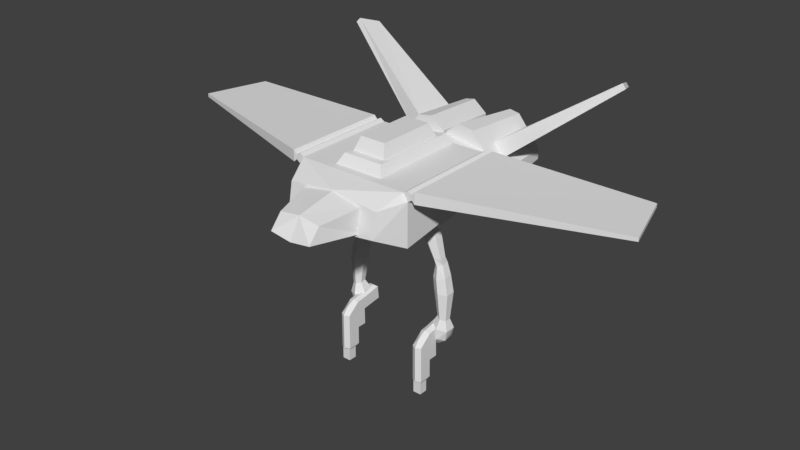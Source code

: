 # Source: playerShip_1HumanoidSkeleton.blend  (saved by Blender 2.79.0; exported with 4.5.12 LTS)
import bpy
from mathutils import Matrix  # noqa: F401  (used for matrix-valued properties, if any)

bpy.ops.wm.read_factory_settings(use_empty=True)
scene = bpy.context.scene
scene.name = 'Scene'

# ---- collections
col_collection_1 = bpy.data.collections.new('Collection 1'); scene.collection.children.link(col_collection_1)
col_collection_3 = bpy.data.collections.new('Collection 3'); scene.collection.children.link(col_collection_3)

# ---- world
world_world = bpy.data.worlds.new('World'); scene.world = world_world
world_world.color = (0.05088, 0.05088, 0.05088)
world_world.use_sun_shadow = False
world_world.sun_shadow_jitter_overblur = 0.0
world_world.cycles.sampling_method = 'MANUAL'

# ---- meshes
me_cylinder = bpy.data.meshes.new('Cylinder')
me_cylinder.from_pydata([(0.7896, 0.1939, -1.265), (0.5398, 0.1307, -0.328), (0.9038, 0.1215, -1.255), (0.6535, 0.06163, -0.319), (0.9038, -0.01661, -1.278), (0.6535, -0.06993, -0.3406), (0.7896, -0.08225, -1.31), (0.5398, -0.1325, -0.3711), (0.6753, -0.009796, -1.319), (0.4261, -0.06344, -0.3802), (0.6753, 0.1283, -1.297), (0.4261, 0.06812, -0.3586), (0.7424, 0.1281, -0.9466), (0.8266, 0.07628, -0.9623), (0.8223, -0.02244, -0.9779), (0.734, -0.06936, -0.9778), (0.6499, -0.01757, -0.9621), (0.6541, 0.08115, -0.9465), (0.8396, 0.1151, -1.056), (0.8398, 0.002366, -1.074), (0.7702, -0.05124, -1.101), (0.7003, 0.007929, -1.111), (0.7, 0.1207, -1.092), (0.7697, 0.1743, -1.065), (0.8343, 0.2024, -1.506), (0.9575, 0.1258, -1.533), (0.9512, -0.0205, -1.548), (0.8219, -0.09028, -1.538), (0.6988, -0.01373, -1.512), (0.705, 0.1326, -1.496), (0.8507, 0.1379, -1.963), (0.9271, 0.08823, -1.992), (0.9216, -0.006654, -2.001), (0.8396, -0.0519, -1.982), (0.7633, -0.002263, -1.953), (0.7688, 0.09262, -1.944), (0.6404, 0.1483, -0.6311), (0.7558, 0.07788, -0.6349), (0.7533, -0.05635, -0.6566), (0.6356, -0.1202, -0.6745), (0.5203, -0.04973, -0.6707), (0.5227, 0.0845, -0.6491), (0.8378, 0.2242, -2.103), (0.9706, 0.138, -2.153), (0.9609, -0.02698, -2.17), (0.8185, -0.1056, -2.137), (0.6858, -0.01935, -2.086), (0.6954, 0.1456, -2.07), (0.7931, 0.2458, -2.288), (0.9002, 0.1713, -2.339), (0.9121, 0.006689, -2.355), (0.8169, -0.0835, -2.322), (0.7097, -0.009043, -2.272), (0.6978, 0.1556, -2.255), (0.7256, 0.1991, -2.409), (0.7623, 0.1475, -2.458), (0.7623, 0.03467, -2.469), (0.7257, -0.02661, -2.429), (0.6891, 0.02497, -2.38), (0.689, 0.1378, -2.369), (0.639, -0.4327, -2.626), (0.7169, -0.3908, -2.206), (0.639, -0.06955, -2.626), (0.6363, -0.07797, -2.144), (0.7995, -0.4327, -2.625), (0.6548, -0.4314, -3.157), (0.7995, -0.06955, -2.625), (0.7968, -0.07797, -2.143), (0.639, -0.2243, -2.626), (0.6365, -0.2316, -2.163), (0.7995, -0.2243, -2.625), (0.7969, -0.2316, -2.162), (0.6406, -0.2243, -2.927), (0.6406, -0.4327, -2.927), (0.8011, -0.4327, -2.926), (0.8011, -0.2243, -2.926), (0.6373, -0.4327, -2.326), (0.6375, -0.07591, -2.349), (0.798, -0.07591, -2.348), (0.7978, -0.4327, -2.325), (0.7979, -0.2104, -2.335), (0.6374, -0.2104, -2.336), (0.6361, 0.2425, -2.087), (0.7965, 0.2425, -2.086), (0.6372, 0.2657, -2.304), (0.7977, 0.2657, -2.303), (0.7176, -0.4801, -2.325), (0.7895, -0.4314, -3.157), (0.7093, -0.09493, -2.112), (0.7192, -0.4801, -2.626), (0.7122, -0.2485, -2.131), (0.6548, -0.2905, -3.157), (0.7209, -0.4801, -2.926), (0.7121, 0.2119, -2.064), (0.7895, -0.2905, -3.157), (0.7884, -0.2905, -2.96), (0.7884, -0.4314, -2.96), (0.6537, -0.4314, -2.96), (0.6537, -0.2905, -2.96), (-1.115, -1.007, 0.3743), (-1.115, -1.007, 0.5591), (-1.115, 0.7604, 0.3743), (-1.115, 0.7604, 0.5591), (-3.956, -0.1218, 0.4244), (-3.956, -0.1218, 0.4822), (-3.664, 0.8911, 0.4244), (-3.664, 0.8911, 0.4822), (-1.066, -1.003, 0.4218), (-1.063, -1.003, 0.5022), (-1.066, 0.7617, 0.4218), (-1.063, 0.7617, 0.5022), (-0.6845, 1.41, 0.3765), (-2.443, 1.942, 1.567), (-0.6629, 2.16, 0.3477), (-2.317, 2.278, 1.46), (-0.8562, 1.41, 0.1674), (-2.506, 1.927, 1.497), (-0.8242, 2.16, 0.1539), (-2.372, 2.263, 1.407), (-0.5081, 1.092, -0.3837), (-0.5087, 2.309, -0.2918), (-0.998, 1.092, 0.02384), (-0.9086, 2.309, 0.04083), (-0.5147, 1.092, 0.6163), (-0.5141, 2.309, 0.5244), (-0.02485, 1.092, 0.2087), (-0.1143, 2.309, 0.1918), (-0.7666, 1.092, -0.4328), (-0.9962, 1.092, -0.244), (-0.9074, 2.309, -0.1351), (-0.6778, 2.309, -0.324), (-0.2562, 1.092, 0.6654), (-0.02662, 1.092, 0.4766), (-0.1154, 2.309, 0.3677), (-0.345, 2.309, 0.5565), (-0.5136, 2.309, 0.4398), (-0.8262, 2.309, 0.05648), (-0.5093, 2.309, -0.2072), (-0.1966, 2.309, 0.1761), (-0.6433, 2.309, -0.2326), (-0.8253, 2.309, -0.08299), (-0.3795, 2.309, 0.4652), (-0.1976, 2.309, 0.3156), (-0.5136, 1.74, 0.4398), (-0.8262, 1.74, 0.05648), (-0.5093, 1.74, -0.2072), (-0.1966, 1.74, 0.1761), (-0.6433, 1.74, -0.2326), (-0.8253, 1.74, -0.08299), (-0.3795, 1.74, 0.4652), (-0.1976, 1.74, 0.3156), (-0.7896, 0.1939, -1.265), (-0.5398, 0.1307, -0.328), (-0.9038, 0.1215, -1.255), (-0.6535, 0.06163, -0.319), (-0.9038, -0.01661, -1.278), (-0.6535, -0.06993, -0.3406), (-0.7896, -0.08225, -1.31), (-0.5398, -0.1325, -0.3711), (-0.6753, -0.009796, -1.319), (-0.4261, -0.06344, -0.3802), (-0.6753, 0.1283, -1.297), (-0.4261, 0.06812, -0.3586), (-0.7424, 0.1281, -0.9466), (-0.8266, 0.07628, -0.9623), (-0.8223, -0.02244, -0.9779), (-0.734, -0.06936, -0.9778), (-0.6499, -0.01757, -0.9621), (-0.6541, 0.08115, -0.9465), (-0.8396, 0.1151, -1.056), (-0.8398, 0.002366, -1.074), (-0.7702, -0.05124, -1.101), (-0.7003, 0.007929, -1.111), (-0.7, 0.1207, -1.092), (-0.7697, 0.1743, -1.065), (-0.8343, 0.2024, -1.506), (-0.9575, 0.1258, -1.533), (-0.9512, -0.0205, -1.548), (-0.8219, -0.09028, -1.538), (-0.6988, -0.01373, -1.512), (-0.705, 0.1326, -1.496), (-0.8507, 0.1379, -1.963), (-0.9271, 0.08823, -1.992), (-0.9216, -0.006654, -2.001), (-0.8396, -0.0519, -1.982), (-0.7633, -0.002263, -1.953), (-0.7688, 0.09262, -1.944), (-0.6404, 0.1483, -0.6311), (-0.7558, 0.07788, -0.6349), (-0.7533, -0.05635, -0.6566), (-0.6356, -0.1202, -0.6745), (-0.5203, -0.04973, -0.6707), (-0.5227, 0.0845, -0.6491), (-0.8378, 0.2242, -2.103), (-0.9706, 0.138, -2.153), (-0.9609, -0.02698, -2.17), (-0.8185, -0.1056, -2.137), (-0.6858, -0.01935, -2.086), (-0.6954, 0.1456, -2.07), (-0.7931, 0.2458, -2.288), (-0.9002, 0.1713, -2.339), (-0.9121, 0.006689, -2.355), (-0.8169, -0.0835, -2.322), (-0.7097, -0.009043, -2.272), (-0.6978, 0.1556, -2.255), (-0.7256, 0.1991, -2.409), (-0.7623, 0.1475, -2.458), (-0.7623, 0.03467, -2.469), (-0.7257, -0.02661, -2.429), (-0.6891, 0.02497, -2.38), (-0.689, 0.1378, -2.369), (-0.639, -0.4327, -2.626), (-0.7169, -0.3908, -2.206), (-0.639, -0.06955, -2.626), (-0.6363, -0.07797, -2.144), (-0.7995, -0.4327, -2.625), (-0.6548, -0.4314, -3.157), (-0.7995, -0.06955, -2.625), (-0.7968, -0.07797, -2.143), (-0.639, -0.2243, -2.626), (-0.6365, -0.2316, -2.163), (-0.7995, -0.2243, -2.625), (-0.7969, -0.2316, -2.162), (-0.6406, -0.2243, -2.927), (-0.6406, -0.4327, -2.927), (-0.8011, -0.4327, -2.926), (-0.8011, -0.2243, -2.926), (-0.6373, -0.4327, -2.326), (-0.6375, -0.07591, -2.349), (-0.798, -0.07591, -2.348), (-0.7978, -0.4327, -2.325), (-0.7979, -0.2104, -2.335), (-0.6374, -0.2104, -2.336), (-0.6361, 0.2425, -2.087), (-0.7965, 0.2425, -2.086), (-0.6372, 0.2657, -2.304), (-0.7977, 0.2657, -2.303), (-0.7176, -0.4801, -2.325), (-0.7895, -0.4314, -3.157), (-0.7093, -0.09493, -2.112), (-0.7192, -0.4801, -2.626), (-0.7122, -0.2485, -2.131), (-0.6548, -0.2905, -3.157), (-0.7209, -0.4801, -2.926), (-0.7121, 0.2119, -2.064), (-0.7895, -0.2905, -3.157), (-0.7884, -0.2905, -2.96), (-0.7884, -0.4314, -2.96), (-0.6537, -0.4314, -2.96), (-0.6537, -0.2905, -2.96), (0.6845, 1.41, 0.3765), (2.443, 1.942, 1.567), (0.6629, 2.16, 0.3477), (2.317, 2.278, 1.46), (0.8562, 1.41, 0.1674), (2.506, 1.927, 1.497), (0.8242, 2.16, 0.1539), (2.372, 2.263, 1.407), (0.5081, 1.092, -0.3837), (0.5087, 2.309, -0.2918), (0.998, 1.092, 0.02384), (0.9086, 2.309, 0.04083), (0.5147, 1.092, 0.6163), (0.5141, 2.309, 0.5244), (0.02485, 1.092, 0.2087), (0.1143, 2.309, 0.1918), (0.7666, 1.092, -0.4328), (0.9962, 1.092, -0.244), (0.9074, 2.309, -0.1351), (0.6778, 2.309, -0.324), (0.2562, 1.092, 0.6654), (0.02662, 1.092, 0.4766), (0.1154, 2.309, 0.3677), (0.345, 2.309, 0.5565), (0.5136, 2.309, 0.4398), (0.8262, 2.309, 0.05648), (0.5093, 2.309, -0.2072), (0.1966, 2.309, 0.1761), (0.6433, 2.309, -0.2326), (0.8253, 2.309, -0.08299), (0.3795, 2.309, 0.4652), (0.1976, 2.309, 0.3156), (0.5136, 1.74, 0.4398), (0.8262, 1.74, 0.05648), (0.5093, 1.74, -0.2072), (0.1966, 1.74, 0.1761), (0.6433, 1.74, -0.2326), (0.8253, 1.74, -0.08299), (0.3795, 1.74, 0.4652), (0.1976, 1.74, 0.3156), (1.115, -1.007, 0.3743), (1.115, -1.007, 0.5591), (1.115, 0.7604, 0.3743), (1.115, 0.7604, 0.5591), (3.956, -0.1218, 0.4244), (3.956, -0.1218, 0.4822), (3.664, 0.8911, 0.4244), (3.664, 0.8911, 0.4822), (1.066, -1.003, 0.4218), (1.063, -1.003, 0.5022), (1.066, 0.7617, 0.4218), (1.063, 0.7617, 0.5022), (1.0, -1.007, -0.3248), (0.9238, -1.005, 0.4979), (1.0, 0.7604, -0.05501), (0.9238, 0.7611, 0.4979), (0.3548, -2.242, -0.009732), (0.3548, -2.048, 0.2132), (0.5222, -1.39, -0.09785), (0.5222, -1.39, 0.3013), (0.7793, -1.403, 0.3095), (0.7793, -1.477, -0.09043), (-0.2142, -0.5586, 0.8713), (-0.2142, 0.4184, 0.8713), (0.2142, 0.4184, 0.8713), (1.0, 0.7604, 0.09933), (0.9989, 0.7611, 0.3783), (0.798, 1.095, 0.09963), (0.798, 1.095, 0.3306), (0.5766, 1.095, 0.0339), (0.5766, 0.7588, 0.0339), (-0.2805, -0.6524, 0.6583), (-0.2805, 0.5122, 0.6583), (-0.4105, 0.7414, 0.4932), (-0.3319, 0.6304, 0.6567), (0.4105, 0.7414, 0.4932), (0.3319, 0.6304, 0.6567), (0.3319, -0.7706, 0.6567), (0.1736, 0.2004, -0.2823), (0.1938, 0.2182, -0.3996), (0.1736, -0.2146, -0.3454), (0.1938, -0.1968, -0.4627), (0.532, -0.4313, -0.3165), (0.5522, -0.4135, -0.4338), (0.8904, -0.233, -0.2246), (0.9106, -0.2152, -0.3418), (0.8904, 0.1821, -0.1615), (0.9106, 0.1999, -0.2788), (0.532, 0.3988, -0.1904), (0.5522, 0.4166, -0.3077), (0.3147, 0.1451, -0.3899), (0.5522, 0.2765, -0.3289), (0.7897, -0.142, -0.3516), (0.5522, -0.2735, -0.4125), (0.7897, 0.133, -0.3098), (0.3147, -0.1299, -0.4316), (0.9989, -1.005, 0.3783), (1.0, -1.007, -0.07622), (0.9922, -1.003, 0.54), (0.9922, 0.7617, 0.54), (1.063, 0.7617, 0.5022), (1.063, -1.003, 0.5022), (1.066, 0.7617, 0.4218), (1.066, -1.003, 0.4218), (-1.0, -1.007, -0.3248), (-0.9238, -1.005, 0.4979), (-1.0, 0.7604, -0.05501), (-0.9238, 0.7611, 0.4979), (1.793e-07, 0.7587, -0.2286), (1.793e-07, 0.7587, 0.4984), (1.793e-07, -1.007, -0.4984), (1.793e-07, -1.007, 0.4984), (1.793e-07, -1.39, 0.3917), (-0.3548, -2.242, -0.009732), (-0.3548, -2.048, 0.2132), (-0.5222, -1.39, -0.09785), (-0.5222, -1.39, 0.3013), (-0.7793, -1.403, 0.3095), (-0.7793, -1.477, -0.09043), (1.793e-07, -1.477, -0.1881), (1.793e-07, -1.403, 0.4073), (0.2142, -0.5586, 0.8713), (1.793e-07, 0.7588, 0.09963), (1.793e-07, 1.095, 0.09963), (1.793e-07, 1.095, 0.4549), (-1.0, 0.7604, 0.09933), (-0.9989, 0.7611, 0.3783), (-0.798, 1.095, 0.09963), (-0.798, 1.095, 0.3306), (-0.5766, 1.095, 0.0339), (-0.5766, 0.7588, 0.0339), (1.793e-07, 0.7588, 0.4588), (1.793e-07, -1.39, -0.1882), (1.793e-07, -2.242, -0.0602), (1.793e-07, -2.048, 0.2636), (0.2805, -0.6524, 0.6583), (0.2805, 0.5122, 0.6583), (0.4105, -0.8816, 0.4932), (-0.4105, -0.8816, 0.4932), (-0.3319, -0.7706, 0.6567), (-0.1736, 0.2004, -0.2823), (-0.1938, 0.2182, -0.3996), (-0.1736, -0.2146, -0.3454), (-0.1938, -0.1968, -0.4627), (-0.532, -0.4313, -0.3165), (-0.5522, -0.4135, -0.4338), (-0.8904, -0.233, -0.2246), (-0.9106, -0.2152, -0.3418), (-0.8904, 0.1821, -0.1615), (-0.9106, 0.1999, -0.2788), (-0.532, 0.3988, -0.1904), (-0.5522, 0.4166, -0.3077), (-0.3147, 0.1451, -0.3899), (-0.5522, 0.2765, -0.3289), (-0.7897, -0.142, -0.3516), (-0.5522, -0.2735, -0.4125), (-0.7897, 0.133, -0.3098), (-0.3147, -0.1299, -0.4316), (-0.9989, -1.005, 0.3783), (-1.0, -1.007, -0.07622), (-0.9922, -1.003, 0.54), (-0.9922, 0.7617, 0.54), (-1.063, 0.7617, 0.5022), (-1.063, -1.003, 0.5022), (-1.066, 0.7617, 0.4218), (-1.066, -1.003, 0.4218)], [], [(36, 1, 3, 37), (37, 3, 5, 38), (38, 5, 7, 39), (39, 7, 9, 40), (3, 1, 11, 9, 7, 5), (40, 9, 11, 41), (41, 11, 1, 36), (10, 0, 24, 29), (22, 17, 12, 23), (21, 16, 17, 22), (20, 15, 16, 21), (19, 14, 15, 20), (18, 13, 14, 19), (23, 12, 13, 18), (0, 23, 18, 2), (2, 18, 19, 4), (4, 19, 20, 6), (6, 20, 21, 8), (8, 21, 22, 10), (10, 22, 23, 0), (29, 24, 30, 35), (6, 8, 28, 27), (2, 4, 26, 25), (8, 10, 29, 28), (0, 2, 25, 24), (4, 6, 27, 26), (34, 35, 47, 46), (27, 28, 34, 33), (25, 26, 32, 31), (28, 29, 35, 34), (26, 27, 33, 32), (24, 25, 31, 30), (17, 41, 36, 12), (16, 40, 41, 17), (15, 39, 40, 16), (14, 38, 39, 15), (13, 37, 38, 14), (12, 36, 37, 13), (46, 47, 53, 52), (32, 33, 45, 44), (30, 31, 43, 42), (35, 30, 42, 47), (33, 34, 46, 45), (31, 32, 44, 43), (51, 52, 58, 57), (44, 45, 51, 50), (42, 43, 49, 48), (47, 42, 48, 53), (45, 46, 52, 51), (43, 44, 50, 49), (54, 55, 56, 57, 58, 59), (49, 50, 56, 55), (52, 53, 59, 58), (50, 51, 57, 56), (48, 49, 55, 54), (53, 48, 54, 59), (81, 69, 63, 77), (67, 78, 85, 83), (80, 71, 79), (76, 60, 89, 86), (73, 74, 92), (71, 90, 61), (67, 88, 90, 71), (62, 66, 70, 68), (78, 67, 71, 80), (76, 69, 81), (72, 75, 95, 98), (68, 70, 75, 72), (60, 68, 72, 73), (70, 64, 74, 75), (60, 76, 81, 68), (66, 78, 80, 70), (61, 76, 86), (70, 80, 79, 64), (62, 77, 78, 66), (68, 81, 77, 62), (84, 82, 83, 85), (77, 63, 82, 84), (63, 88, 93, 82), (78, 77, 84, 85), (93, 88, 67, 83), (98, 95, 94, 91), (61, 90, 69), (60, 73, 92, 89), (79, 71, 61), (79, 61, 86), (64, 79, 86, 89), (74, 64, 89, 92), (90, 88, 63, 69), (69, 76, 61), (91, 94, 87, 65), (73, 72, 98, 97), (75, 74, 96, 95), (74, 73, 97, 96), (96, 97, 65, 87), (97, 98, 91, 65), (95, 96, 87, 94), (83, 82, 93), (101, 105, 106, 102), (105, 103, 104, 106), (103, 99, 100, 104), (101, 99, 103, 105), (106, 104, 100, 102), (100, 108, 110, 102), (101, 109, 107, 99), (102, 110, 109, 101), (99, 107, 108, 100), (109, 110, 108, 107), (111, 113, 114, 112), (113, 117, 118, 114), (117, 115, 116, 118), (115, 111, 112, 116), (118, 116, 112, 114), (128, 121, 122, 129), (126, 138, 142, 133), (121, 123, 124, 122), (132, 125, 126, 133), (123, 131, 134, 124), (125, 119, 120, 126), (119, 127, 130, 120), (129, 130, 127, 128), (133, 134, 131, 132), (119, 125, 132, 131, 123, 121, 128, 127), (140, 148, 147, 139), (130, 139, 137, 120), (120, 137, 138, 126), (124, 135, 136, 122), (134, 141, 135, 124), (133, 142, 141, 134), (122, 136, 140, 129), (129, 140, 139, 130), (148, 144, 143, 149, 150, 146, 145, 147), (135, 143, 144, 136), (141, 149, 143, 135), (136, 144, 148, 140), (142, 150, 149, 141), (137, 145, 146, 138), (138, 146, 150, 142), (139, 147, 145, 137), (187, 188, 154, 152), (188, 189, 156, 154), (189, 190, 158, 156), (190, 191, 160, 158), (154, 156, 158, 160, 162, 152), (191, 192, 162, 160), (192, 187, 152, 162), (161, 180, 175, 151), (173, 174, 163, 168), (172, 173, 168, 167), (171, 172, 167, 166), (170, 171, 166, 165), (169, 170, 165, 164), (174, 169, 164, 163), (151, 153, 169, 174), (153, 155, 170, 169), (155, 157, 171, 170), (157, 159, 172, 171), (159, 161, 173, 172), (161, 151, 174, 173), (180, 186, 181, 175), (157, 178, 179, 159), (153, 176, 177, 155), (159, 179, 180, 161), (151, 175, 176, 153), (155, 177, 178, 157), (185, 197, 198, 186), (178, 184, 185, 179), (176, 182, 183, 177), (179, 185, 186, 180), (177, 183, 184, 178), (175, 181, 182, 176), (168, 163, 187, 192), (167, 168, 192, 191), (166, 167, 191, 190), (165, 166, 190, 189), (164, 165, 189, 188), (163, 164, 188, 187), (197, 203, 204, 198), (183, 195, 196, 184), (181, 193, 194, 182), (186, 198, 193, 181), (184, 196, 197, 185), (182, 194, 195, 183), (202, 208, 209, 203), (195, 201, 202, 196), (193, 199, 200, 194), (198, 204, 199, 193), (196, 202, 203, 197), (194, 200, 201, 195), (205, 210, 209, 208, 207, 206), (200, 206, 207, 201), (203, 209, 210, 204), (201, 207, 208, 202), (199, 205, 206, 200), (204, 210, 205, 199), (232, 228, 214, 220), (218, 234, 236, 229), (231, 230, 222), (227, 237, 240, 211), (224, 243, 225), (222, 212, 241), (218, 222, 241, 239), (213, 219, 221, 217), (229, 231, 222, 218), (227, 232, 220), (223, 249, 246, 226), (219, 223, 226, 221), (211, 224, 223, 219), (221, 226, 225, 215), (211, 219, 232, 227), (217, 221, 231, 229), (212, 237, 227), (221, 215, 230, 231), (213, 217, 229, 228), (219, 213, 228, 232), (235, 236, 234, 233), (228, 235, 233, 214), (214, 233, 244, 239), (229, 236, 235, 228), (244, 234, 218, 239), (249, 242, 245, 246), (212, 220, 241), (211, 240, 243, 224), (230, 212, 222), (230, 237, 212), (215, 240, 237, 230), (225, 243, 240, 215), (241, 220, 214, 239), (220, 212, 227), (242, 216, 238, 245), (224, 248, 249, 223), (226, 246, 247, 225), (225, 247, 248, 224), (247, 238, 216, 248), (248, 216, 242, 249), (246, 245, 238, 247), (234, 244, 233), (250, 251, 253, 252), (252, 253, 257, 256), (256, 257, 255, 254), (254, 255, 251, 250), (257, 253, 251, 255), (267, 268, 261, 260), (265, 272, 281, 277), (260, 261, 263, 262), (271, 272, 265, 264), (262, 263, 273, 270), (264, 265, 259, 258), (258, 259, 269, 266), (268, 267, 266, 269), (272, 271, 270, 273), (258, 266, 267, 260, 262, 270, 271, 264), (279, 278, 286, 287), (269, 259, 276, 278), (259, 265, 277, 276), (263, 261, 275, 274), (273, 263, 274, 280), (272, 273, 280, 281), (261, 268, 279, 275), (268, 269, 278, 279), (287, 286, 284, 285, 289, 288, 282, 283), (274, 275, 283, 282), (280, 274, 282, 288), (275, 279, 287, 283), (281, 280, 288, 289), (276, 277, 285, 284), (277, 281, 289, 285), (278, 276, 284, 286), (292, 293, 297, 296), (296, 297, 295, 294), (294, 295, 291, 290), (292, 296, 294, 290), (297, 293, 291, 295), (291, 293, 301, 299), (292, 290, 298, 300), (293, 292, 300, 301), (290, 291, 299, 298), (300, 298, 299, 301), (304, 315, 347, 302), (358, 304, 302, 360), (305, 359, 361, 303), (360, 302, 311, 369), (386, 385, 327, 326), (308, 309, 307, 306), (382, 308, 306, 383), (311, 310, 370, 369), (302, 347, 311), (303, 361, 370, 310), (321, 312, 313, 322), (322, 313, 314, 386), (386, 314, 371, 385), (385, 371, 312, 321), (314, 313, 312, 371), (319, 374, 318, 317), (317, 318, 316, 315), (318, 374, 381, 316), (319, 317, 315, 320), (373, 319, 320, 372), (373, 374, 319), (309, 362, 384, 307), (306, 307, 384, 383), (321, 322, 324, 389), (387, 327, 389, 388), (325, 326, 327, 387), (323, 324, 326, 325), (388, 389, 324, 323), (322, 386, 326, 324), (385, 321, 389, 327), (329, 328, 338, 339), (339, 337, 344, 341), (333, 332, 330, 331), (339, 338, 336, 337), (331, 330, 328, 329), (335, 334, 332, 333), (337, 336, 334, 335), (345, 340, 341, 344, 342, 343), (335, 333, 343, 342), (333, 331, 345, 343), (331, 329, 340, 345), (329, 339, 341, 340), (337, 335, 342, 344), (310, 346, 303), (346, 316, 305, 303), (316, 381, 359, 305), (315, 304, 320), (311, 347, 346, 310), (347, 315, 316, 346), (304, 358, 372, 320), (351, 348, 303, 346, 353), (349, 350, 352, 316, 305), (352, 353, 346, 316), (305, 303, 348, 349), (350, 351, 353, 352), (349, 348, 351, 350), (356, 354, 409, 375), (358, 360, 354, 356), (357, 355, 361, 359), (360, 369, 368, 354), (365, 363, 364, 366), (382, 383, 363, 365), (368, 369, 370, 367), (354, 368, 409), (355, 367, 370, 361), (379, 377, 378, 374), (377, 375, 376, 378), (378, 376, 381, 374), (379, 380, 375, 377), (373, 372, 380, 379), (373, 379, 374), (366, 364, 384, 362), (363, 383, 384, 364), (391, 401, 400, 390), (401, 403, 406, 399), (395, 393, 392, 394), (401, 399, 398, 400), (393, 391, 390, 392), (397, 395, 394, 396), (399, 397, 396, 398), (407, 405, 404, 406, 403, 402), (397, 404, 405, 395), (395, 405, 407, 393), (393, 407, 402, 391), (391, 402, 403, 401), (399, 406, 404, 397), (367, 355, 408), (408, 355, 357, 376), (376, 357, 359, 381), (375, 380, 356), (368, 367, 408, 409), (409, 408, 376, 375), (356, 380, 372, 358), (413, 415, 408, 355, 410), (411, 357, 376, 414, 412), (414, 376, 408, 415), (357, 411, 410, 355), (412, 414, 415, 413), (411, 412, 413, 410)])
_uv = me_cylinder.uv_layers.new(name='UVMap')
_uv.uv.foreach_set('vector', [0.2293, 0.9473, 0.2654, 0.9471, 0.2625, 0.9626, 0.2254, 0.9614, 0.2254, 0.9614, 0.2625, 0.9626, 0.2576, 0.9758, 0.2235, 0.9773, 0.2235, 0.9773, 0.2576, 0.9758, 0.2633, 0.9894, 0.226, 0.9939, 0.223, 0.9027, 0.2605, 0.9001, 0.2642, 0.9157, 0.2288, 0.9174, 0.2625, 0.9626, 0.279, 0.9615, 0.2871, 0.9752, 0.2793, 0.9892, 0.2633, 0.9894, 0.2576, 0.9758, 0.2288, 0.9174, 0.2642, 0.9157, 0.2664, 0.9313, 0.2314, 0.9325, 0.2314, 0.9325, 0.2664, 0.9313, 0.2654, 0.9471, 0.2293, 0.9473, 0.1446, 0.9347, 0.1465, 0.9484, 0.1218, 0.9495, 0.1241, 0.935, 0.1686, 0.9375, 0.1903, 0.9352, 0.1866, 0.9488, 0.1692, 0.949, 0.168, 0.9224, 0.1893, 0.9217, 0.1903, 0.9352, 0.1686, 0.9375, 0.1684, 0.9105, 0.1841, 0.9103, 0.1893, 0.9217, 0.168, 0.9224, 0.17, 0.9745, 0.1828, 0.9755, 0.1855, 0.9878, 0.1694, 0.9862, 0.1702, 0.96, 0.183, 0.9623, 0.1828, 0.9755, 0.17, 0.9745, 0.1692, 0.949, 0.1866, 0.9488, 0.183, 0.9623, 0.1702, 0.96, 0.1465, 0.9484, 0.1692, 0.949, 0.1702, 0.96, 0.1461, 0.9628, 0.1461, 0.9628, 0.1702, 0.96, 0.17, 0.9745, 0.1445, 0.9778, 0.1445, 0.9778, 0.17, 0.9745, 0.1694, 0.9862, 0.1445, 0.9935, 0.1435, 0.9057, 0.1684, 0.9105, 0.168, 0.9224, 0.1425, 0.9206, 0.1425, 0.9206, 0.168, 0.9224, 0.1686, 0.9375, 0.1446, 0.9347, 0.1446, 0.9347, 0.1686, 0.9375, 0.1692, 0.949, 0.1465, 0.9484, 0.1241, 0.935, 0.1218, 0.9495, 0.06562, 0.9494, 0.06701, 0.9361, 0.1435, 0.9057, 0.1425, 0.9206, 0.1222, 0.9197, 0.1176, 0.9043, 0.1461, 0.9628, 0.1445, 0.9778, 0.1152, 0.9783, 0.1176, 0.9634, 0.1425, 0.9206, 0.1446, 0.9347, 0.1241, 0.935, 0.1222, 0.9197, 0.1465, 0.9484, 0.1461, 0.9628, 0.1176, 0.9634, 0.1218, 0.9495, 0.1445, 0.9778, 0.1445, 0.9935, 0.1169, 0.9954, 0.1152, 0.9783, 0.06549, 0.923, 0.06701, 0.9361, 0.04906, 0.9357, 0.0487, 0.9223, 0.1176, 0.9043, 0.1222, 0.9197, 0.06549, 0.923, 0.06376, 0.9114, 0.1176, 0.9634, 0.1152, 0.9783, 0.06157, 0.9737, 0.06333, 0.9618, 0.1222, 0.9197, 0.1241, 0.935, 0.06701, 0.9361, 0.06549, 0.923, 0.1152, 0.9783, 0.1169, 0.9954, 0.06311, 0.9854, 0.06157, 0.9737, 0.1218, 0.9495, 0.1176, 0.9634, 0.06333, 0.9618, 0.06562, 0.9494, 0.1903, 0.9352, 0.2314, 0.9325, 0.2293, 0.9473, 0.1866, 0.9488, 0.1893, 0.9217, 0.2288, 0.9174, 0.2314, 0.9325, 0.1903, 0.9352, 0.1841, 0.9103, 0.223, 0.9027, 0.2288, 0.9174, 0.1893, 0.9217, 0.1828, 0.9755, 0.2235, 0.9773, 0.226, 0.9939, 0.1855, 0.9878, 0.183, 0.9623, 0.2254, 0.9614, 0.2235, 0.9773, 0.1828, 0.9755, 0.1866, 0.9488, 0.2293, 0.9473, 0.2254, 0.9614, 0.183, 0.9623, 0.0487, 0.9223, 0.04906, 0.9357, 0.03312, 0.9365, 0.03125, 0.9206, 0.06157, 0.9737, 0.06311, 0.9854, 0.04448, 0.9899, 0.04347, 0.9736, 0.06562, 0.9494, 0.06333, 0.9618, 0.04454, 0.9607, 0.0468, 0.9482, 0.06701, 0.9361, 0.06562, 0.9494, 0.0468, 0.9482, 0.04906, 0.9357, 0.06376, 0.9114, 0.06549, 0.923, 0.0487, 0.9223, 0.04636, 0.9064, 0.06333, 0.9618, 0.06157, 0.9737, 0.04347, 0.9736, 0.04454, 0.9607, 0.02655, 0.9067, 0.03125, 0.9206, 0.01975, 0.9246, 0.01463, 0.9178, 0.04347, 0.9736, 0.04448, 0.9899, 0.02426, 0.9826, 0.02878, 0.9694, 0.0468, 0.9482, 0.04454, 0.9607, 0.03089, 0.9577, 0.03257, 0.9479, 0.04906, 0.9357, 0.0468, 0.9482, 0.03257, 0.9479, 0.03312, 0.9365, 0.04636, 0.9064, 0.0487, 0.9223, 0.03125, 0.9206, 0.02655, 0.9067, 0.04454, 0.9607, 0.04347, 0.9736, 0.02878, 0.9694, 0.03089, 0.9577, 0.007103, 0.9474, 0.01446, 0.9537, 0.0136, 0.9655, 0.01042, 0.9728, 0.00219, 0.9683, 0.0005344, 0.9547, 0.03089, 0.9577, 0.02878, 0.9694, 0.0136, 0.9655, 0.01446, 0.9537, 0.03125, 0.9206, 0.03312, 0.9365, 0.02126, 0.9367, 0.01975, 0.9246, 0.02878, 0.9694, 0.02426, 0.9826, 0.01042, 0.9728, 0.0136, 0.9655, 0.03257, 0.9479, 0.03089, 0.9577, 0.01446, 0.9537, 0.01847, 0.9455, 0.03312, 0.9365, 0.03257, 0.9479, 0.01847, 0.9455, 0.02126, 0.9367, 0.9527, 0.621, 0.9543, 0.5911, 0.9301, 0.5892, 0.9318, 0.6244, 0.93, 0.5893, 0.9317, 0.6245, 0.8778, 0.6198, 0.8794, 0.5823, 0.9526, 0.621, 0.9542, 0.5911, 0.9872, 0.6174, 0.4958, 0.5718, 0.5475, 0.5716, 0.5474, 0.5591, 0.4957, 0.5593, 0.6425, 0.5411, 0.6701, 0.541, 0.6563, 0.5337, 0.6831, 0.546, 0.6887, 0.5592, 0.7012, 0.5585, 0.6634, 0.5461, 0.669, 0.5597, 0.6887, 0.5592, 0.6831, 0.546, 0.6396, 0.5055, 0.6169, 0.5056, 0.617, 0.5253, 0.6397, 0.5252, 0.9317, 0.6245, 0.93, 0.5893, 0.9542, 0.5911, 0.9526, 0.621, 0.9873, 0.6174, 0.9543, 0.5911, 0.9527, 0.621, 0.6777, 0.5156, 0.6501, 0.5157, 0.6523, 0.5266, 0.6755, 0.5265, 0.6415, 0.4848, 0.6414, 0.4642, 0.6168, 0.4643, 0.6169, 0.4849, 0.9903, 0.669, 0.9577, 0.6708, 0.9606, 0.7225, 0.9932, 0.7206, 0.9576, 0.6708, 0.9902, 0.669, 0.9931, 0.7206, 0.9605, 0.7225, 0.9903, 0.669, 0.9873, 0.6174, 0.9527, 0.621, 0.9577, 0.6708, 0.9334, 0.6722, 0.9317, 0.6245, 0.9526, 0.621, 0.9576, 0.6708, 0.4751, 0.5593, 0.4958, 0.5718, 0.4957, 0.5593, 0.9576, 0.6708, 0.9526, 0.621, 0.9872, 0.6174, 0.9902, 0.669, 0.6403, 0.4849, 0.6169, 0.4849, 0.6169, 0.5056, 0.6404, 0.5055, 0.9577, 0.6708, 0.9527, 0.621, 0.9318, 0.6244, 0.9335, 0.6722, 0.5993, 0.5714, 0.6243, 0.5713, 0.6242, 0.5462, 0.5992, 0.5463, 0.9318, 0.6244, 0.9301, 0.5892, 0.8795, 0.5822, 0.8779, 0.6198, 0.6635, 0.5712, 0.669, 0.5597, 0.6307, 0.5594, 0.6243, 0.5713, 0.7085, 0.4811, 0.6833, 0.4811, 0.6836, 0.5405, 0.7087, 0.5404, 0.6307, 0.5594, 0.669, 0.5597, 0.6634, 0.5461, 0.6242, 0.5462, 0.6765, 0.4938, 0.6533, 0.4939, 0.6533, 0.5118, 0.6766, 0.5117, 0.6887, 0.5592, 0.7012, 0.5585, 0.6832, 0.5711, 0.5475, 0.5716, 0.5993, 0.5714, 0.5992, 0.5589, 0.5474, 0.5591, 0.9872, 0.6174, 0.9542, 0.5911, 0.9795, 0.5978, 0.4957, 0.5467, 0.4751, 0.5593, 0.4957, 0.5593, 0.5474, 0.5465, 0.4957, 0.5467, 0.4957, 0.5593, 0.5474, 0.5591, 0.5992, 0.5463, 0.5474, 0.5465, 0.5474, 0.5591, 0.5992, 0.5589, 0.6887, 0.5592, 0.669, 0.5597, 0.6635, 0.5712, 0.6832, 0.5711, 0.9543, 0.5911, 0.9873, 0.6174, 0.9796, 0.5978, 0.6369, 0.5425, 0.6368, 0.5252, 0.617, 0.5253, 0.6171, 0.5426, 0.9932, 0.7206, 0.9606, 0.7225, 0.9713, 0.7278, 0.9933, 0.7265, 0.9605, 0.7225, 0.9931, 0.7206, 0.9932, 0.7266, 0.9712, 0.7278, 0.9533, 0.6818, 0.9282, 0.6833, 0.9305, 0.689, 0.9516, 0.6878, 0.9516, 0.6878, 0.9305, 0.689, 0.9324, 0.7229, 0.9535, 0.7217, 0.9933, 0.7265, 0.9713, 0.7278, 0.9732, 0.7616, 0.9952, 0.7604, 0.9712, 0.7278, 0.9932, 0.7266, 0.9951, 0.7604, 0.9731, 0.7617, 0.6242, 0.5462, 0.6243, 0.5713, 0.6307, 0.5594, 0.7103, 0.4527, 0.7085, 0.09871, 0.7015, 0.09878, 0.6813, 0.4521, 0.9711, 0.04434, 0.7871, 0.04528, 0.7872, 0.05461, 0.9711, 0.05368, 0.6747, 0.007631, 0.6471, 0.4523, 0.6769, 0.4532, 0.6747, 0.007631, 0.9962, 0.5565, 0.7103, 0.5833, 0.8279, 0.07733, 0.9944, 0.1126, 0.9944, 0.1126, 0.8279, 0.07733, 0.7103, 0.5833, 0.9962, 0.5565, 0.682, 0.00956, 0.6828, 0.01844, 0.9907, 0.01688, 0.9904, 0.007992, 0.9906, 0.0378, 0.9908, 0.02986, 0.6829, 0.03143, 0.6821, 0.03937, 0.6813, 0.4521, 0.6892, 0.461, 0.7014, 0.462, 0.7103, 0.4527, 0.6471, 0.4523, 0.6552, 0.4612, 0.6682, 0.4616, 0.6769, 0.4532, 0.9908, 0.02986, 0.9907, 0.01688, 0.6828, 0.01844, 0.6829, 0.03143, 0.06552, 0.7031, 0.004334, 0.7148, 0.03513, 0.8709, 0.06552, 0.8771, 0.2728, 0.701, 0.2518, 0.7012, 0.2518, 0.86, 0.2582, 0.8592, 0.004334, 0.7148, 0.06552, 0.7031, 0.06552, 0.8771, 0.03513, 0.8709, 0.2518, 0.7011, 0.2293, 0.701, 0.244, 0.8735, 0.2518, 0.8737, 0.0107, 0.8354, 0.009208, 0.8639, 0.01704, 0.8627, 0.01704, 0.8342, 0.2244, 0.7045, 0.2072, 0.7032, 0.2014, 0.7999, 0.2127, 0.8008, 0.1088, 0.7541, 0.1061, 0.7511, 0.1017, 0.7562, 0.1032, 0.7606, 0.2072, 0.7032, 0.1436, 0.7032, 0.1495, 0.7999, 0.2014, 0.7999, 0.2244, 0.7045, 0.2072, 0.7032, 0.2014, 0.7999, 0.2127, 0.8008, 0.1436, 0.7032, 0.1268, 0.7045, 0.1385, 0.8008, 0.1495, 0.7999, 0.2072, 0.7032, 0.1436, 0.7032, 0.1495, 0.7999, 0.2014, 0.7999, 0.1436, 0.7032, 0.1268, 0.7045, 0.1385, 0.8008, 0.1495, 0.7999, 0.2235, 0.8278, 0.2234, 0.8031, 0.1261, 0.8031, 0.1261, 0.8278, 0.1261, 0.8031, 0.1261, 0.8278, 0.2234, 0.8278, 0.2235, 0.8031, 0.1179, 0.7643, 0.1179, 0.713, 0.106, 0.6992, 0.08528, 0.6991, 0.07349, 0.7127, 0.07349, 0.764, 0.08538, 0.7779, 0.1061, 0.7779, 0.07809, 0.8501, 0.1234, 0.8501, 0.1233, 0.8305, 0.07806, 0.8305, 0.1033, 0.7181, 0.1017, 0.7225, 0.1061, 0.7275, 0.1088, 0.7244, 0.1088, 0.7244, 0.1061, 0.7275, 0.1061, 0.7511, 0.1088, 0.7541, 0.0829, 0.7544, 0.08558, 0.7512, 0.08558, 0.7277, 0.0829, 0.7246, 0.08841, 0.7606, 0.08995, 0.7562, 0.08558, 0.7512, 0.0829, 0.7544, 0.1032, 0.7606, 0.1017, 0.7562, 0.08995, 0.7562, 0.08841, 0.7606, 0.0829, 0.7246, 0.08558, 0.7277, 0.09001, 0.7226, 0.08848, 0.7182, 0.08848, 0.7182, 0.09001, 0.7226, 0.1017, 0.7225, 0.1033, 0.7181, 0.09001, 0.7226, 0.08558, 0.7277, 0.08558, 0.7512, 0.08995, 0.7562, 0.1017, 0.7562, 0.1061, 0.7511, 0.1061, 0.7275, 0.1017, 0.7225, 0.1162, 0.8277, 0.1162, 0.7807, 0.07676, 0.7807, 0.07676, 0.8277, 0.1245, 0.827, 0.1245, 0.78, 0.1162, 0.7807, 0.1162, 0.8277, 0.07676, 0.8277, 0.07676, 0.7807, 0.06819, 0.78, 0.06819, 0.827, 0.1233, 0.8501, 0.07806, 0.8501, 0.07807, 0.8697, 0.1233, 0.8697, 0.1162, 0.8277, 0.1162, 0.7807, 0.07676, 0.7807, 0.07676, 0.8277, 0.07676, 0.8277, 0.07676, 0.7807, 0.06819, 0.78, 0.06819, 0.827, 0.1245, 0.827, 0.1245, 0.78, 0.1162, 0.7807, 0.1162, 0.8277, 0.2293, 0.9473, 0.2254, 0.9614, 0.2625, 0.9626, 0.2654, 0.9471, 0.2254, 0.9614, 0.2235, 0.9773, 0.2576, 0.9758, 0.2625, 0.9626, 0.2235, 0.9773, 0.226, 0.9939, 0.2633, 0.9894, 0.2576, 0.9758, 0.223, 0.9027, 0.2288, 0.9174, 0.2642, 0.9157, 0.2605, 0.9001, 0.2625, 0.9626, 0.2576, 0.9758, 0.2633, 0.9894, 0.2793, 0.9892, 0.2871, 0.9752, 0.279, 0.9615, 0.2288, 0.9174, 0.2314, 0.9325, 0.2664, 0.9313, 0.2642, 0.9157, 0.2314, 0.9325, 0.2293, 0.9473, 0.2654, 0.9471, 0.2664, 0.9313, 0.1446, 0.9347, 0.1241, 0.935, 0.1218, 0.9495, 0.1465, 0.9484, 0.1686, 0.9375, 0.1692, 0.949, 0.1866, 0.9488, 0.1903, 0.9352, 0.168, 0.9224, 0.1686, 0.9375, 0.1903, 0.9352, 0.1893, 0.9217, 0.1684, 0.9105, 0.168, 0.9224, 0.1893, 0.9217, 0.1841, 0.9103, 0.17, 0.9745, 0.1694, 0.9862, 0.1855, 0.9878, 0.1828, 0.9755, 0.1702, 0.96, 0.17, 0.9745, 0.1828, 0.9755, 0.183, 0.9623, 0.1692, 0.949, 0.1702, 0.96, 0.183, 0.9623, 0.1866, 0.9488, 0.1465, 0.9484, 0.1461, 0.9628, 0.1702, 0.96, 0.1692, 0.949, 0.1461, 0.9628, 0.1445, 0.9778, 0.17, 0.9745, 0.1702, 0.96, 0.1445, 0.9778, 0.1445, 0.9935, 0.1694, 0.9862, 0.17, 0.9745, 0.1435, 0.9057, 0.1425, 0.9206, 0.168, 0.9224, 0.1684, 0.9105, 0.1425, 0.9206, 0.1446, 0.9347, 0.1686, 0.9375, 0.168, 0.9224, 0.1446, 0.9347, 0.1465, 0.9484, 0.1692, 0.949, 0.1686, 0.9375, 0.1241, 0.935, 0.06701, 0.9361, 0.06562, 0.9494, 0.1218, 0.9495, 0.1435, 0.9057, 0.1176, 0.9043, 0.1222, 0.9197, 0.1425, 0.9206, 0.1461, 0.9628, 0.1176, 0.9634, 0.1152, 0.9783, 0.1445, 0.9778, 0.1425, 0.9206, 0.1222, 0.9197, 0.1241, 0.935, 0.1446, 0.9347, 0.1465, 0.9484, 0.1218, 0.9495, 0.1176, 0.9634, 0.1461, 0.9628, 0.1445, 0.9778, 0.1152, 0.9783, 0.1169, 0.9954, 0.1445, 0.9935, 0.06549, 0.923, 0.0487, 0.9223, 0.04906, 0.9357, 0.06701, 0.9361, 0.1176, 0.9043, 0.06376, 0.9114, 0.06549, 0.923, 0.1222, 0.9197, 0.1176, 0.9634, 0.06333, 0.9618, 0.06157, 0.9737, 0.1152, 0.9783, 0.1222, 0.9197, 0.06549, 0.923, 0.06701, 0.9361, 0.1241, 0.935, 0.1152, 0.9783, 0.06157, 0.9737, 0.06311, 0.9854, 0.1169, 0.9954, 0.1218, 0.9495, 0.06562, 0.9494, 0.06333, 0.9618, 0.1176, 0.9634, 0.1903, 0.9352, 0.1866, 0.9488, 0.2293, 0.9473, 0.2314, 0.9325, 0.1893, 0.9217, 0.1903, 0.9352, 0.2314, 0.9325, 0.2288, 0.9174, 0.1841, 0.9103, 0.1893, 0.9217, 0.2288, 0.9174, 0.223, 0.9027, 0.1828, 0.9755, 0.1855, 0.9878, 0.226, 0.9939, 0.2235, 0.9773, 0.183, 0.9623, 0.1828, 0.9755, 0.2235, 0.9773, 0.2254, 0.9614, 0.1866, 0.9488, 0.183, 0.9623, 0.2254, 0.9614, 0.2293, 0.9473, 0.0487, 0.9223, 0.03125, 0.9206, 0.03312, 0.9365, 0.04906, 0.9357, 0.06157, 0.9737, 0.04347, 0.9736, 0.04448, 0.9899, 0.06311, 0.9854, 0.06562, 0.9494, 0.0468, 0.9482, 0.04454, 0.9607, 0.06333, 0.9618, 0.06701, 0.9361, 0.04906, 0.9357, 0.0468, 0.9482, 0.06562, 0.9494, 0.06376, 0.9114, 0.04636, 0.9064, 0.0487, 0.9223, 0.06549, 0.923, 0.06333, 0.9618, 0.04454, 0.9607, 0.04347, 0.9736, 0.06157, 0.9737, 0.02655, 0.9067, 0.01463, 0.9178, 0.01975, 0.9246, 0.03125, 0.9206, 0.04347, 0.9736, 0.02878, 0.9694, 0.02426, 0.9826, 0.04448, 0.9899, 0.0468, 0.9482, 0.03257, 0.9479, 0.03089, 0.9577, 0.04454, 0.9607, 0.04906, 0.9357, 0.03312, 0.9365, 0.03257, 0.9479, 0.0468, 0.9482, 0.04636, 0.9064, 0.02655, 0.9067, 0.03125, 0.9206, 0.0487, 0.9223, 0.04454, 0.9607, 0.03089, 0.9577, 0.02878, 0.9694, 0.04347, 0.9736, 0.007103, 0.9474, 0.0005344, 0.9547, 0.00219, 0.9683, 0.01042, 0.9728, 0.0136, 0.9655, 0.01446, 0.9537, 0.03089, 0.9577, 0.01446, 0.9537, 0.0136, 0.9655, 0.02878, 0.9694, 0.03125, 0.9206, 0.01975, 0.9246, 0.02126, 0.9367, 0.03312, 0.9365, 0.02878, 0.9694, 0.0136, 0.9655, 0.01042, 0.9728, 0.02426, 0.9826, 0.03257, 0.9479, 0.01847, 0.9455, 0.01446, 0.9537, 0.03089, 0.9577, 0.03312, 0.9365, 0.02126, 0.9367, 0.01847, 0.9455, 0.03257, 0.9479, 0.9527, 0.621, 0.9318, 0.6244, 0.9301, 0.5892, 0.9543, 0.5911, 0.93, 0.5893, 0.8794, 0.5823, 0.8778, 0.6198, 0.9317, 0.6245, 0.9526, 0.621, 0.9872, 0.6174, 0.9542, 0.5911, 0.4958, 0.5718, 0.4957, 0.5593, 0.5474, 0.5591, 0.5475, 0.5716, 0.6425, 0.5411, 0.6563, 0.5337, 0.6701, 0.541, 0.6831, 0.546, 0.7012, 0.5585, 0.6887, 0.5592, 0.6634, 0.5461, 0.6831, 0.546, 0.6887, 0.5592, 0.669, 0.5597, 0.6396, 0.5055, 0.6397, 0.5252, 0.617, 0.5253, 0.6169, 0.5056, 0.9317, 0.6245, 0.9526, 0.621, 0.9542, 0.5911, 0.93, 0.5893, 0.9873, 0.6174, 0.9527, 0.621, 0.9543, 0.5911, 0.6777, 0.5156, 0.6755, 0.5265, 0.6523, 0.5266, 0.6501, 0.5157, 0.6415, 0.4848, 0.6169, 0.4849, 0.6168, 0.4643, 0.6414, 0.4642, 0.9903, 0.669, 0.9932, 0.7206, 0.9606, 0.7225, 0.9577, 0.6708, 0.9576, 0.6708, 0.9605, 0.7225, 0.9931, 0.7206, 0.9902, 0.669, 0.9903, 0.669, 0.9577, 0.6708, 0.9527, 0.621, 0.9873, 0.6174, 0.9334, 0.6722, 0.9576, 0.6708, 0.9526, 0.621, 0.9317, 0.6245, 0.4751, 0.5593, 0.4957, 0.5593, 0.4958, 0.5718, 0.9576, 0.6708, 0.9902, 0.669, 0.9872, 0.6174, 0.9526, 0.621, 0.6403, 0.4849, 0.6404, 0.5055, 0.6169, 0.5056, 0.6169, 0.4849, 0.9577, 0.6708, 0.9335, 0.6722, 0.9318, 0.6244, 0.9527, 0.621, 0.5993, 0.5714, 0.5992, 0.5463, 0.6242, 0.5462, 0.6243, 0.5713, 0.9318, 0.6244, 0.8779, 0.6198, 0.8795, 0.5822, 0.9301, 0.5892, 0.6635, 0.5712, 0.6243, 0.5713, 0.6307, 0.5594, 0.669, 0.5597, 0.7085, 0.4811, 0.7087, 0.5404, 0.6836, 0.5405, 0.6833, 0.4811, 0.6307, 0.5594, 0.6242, 0.5462, 0.6634, 0.5461, 0.669, 0.5597, 0.6765, 0.4938, 0.6766, 0.5117, 0.6533, 0.5118, 0.6533, 0.4939, 0.6887, 0.5592, 0.6832, 0.5711, 0.7012, 0.5585, 0.5475, 0.5716, 0.5474, 0.5591, 0.5992, 0.5589, 0.5993, 0.5714, 0.9872, 0.6174, 0.9795, 0.5978, 0.9542, 0.5911, 0.4957, 0.5467, 0.4957, 0.5593, 0.4751, 0.5593, 0.5474, 0.5465, 0.5474, 0.5591, 0.4957, 0.5593, 0.4957, 0.5467, 0.5992, 0.5463, 0.5992, 0.5589, 0.5474, 0.5591, 0.5474, 0.5465, 0.6887, 0.5592, 0.6832, 0.5711, 0.6635, 0.5712, 0.669, 0.5597, 0.9543, 0.5911, 0.9796, 0.5978, 0.9873, 0.6174, 0.6369, 0.5425, 0.6171, 0.5426, 0.617, 0.5253, 0.6368, 0.5252, 0.9932, 0.7206, 0.9933, 0.7265, 0.9713, 0.7278, 0.9606, 0.7225, 0.9605, 0.7225, 0.9712, 0.7278, 0.9932, 0.7266, 0.9931, 0.7206, 0.9533, 0.6818, 0.9516, 0.6878, 0.9305, 0.689, 0.9282, 0.6833, 0.9516, 0.6878, 0.9535, 0.7217, 0.9324, 0.7229, 0.9305, 0.689, 0.9933, 0.7265, 0.9952, 0.7604, 0.9732, 0.7616, 0.9713, 0.7278, 0.9712, 0.7278, 0.9731, 0.7617, 0.9951, 0.7604, 0.9932, 0.7266, 0.6242, 0.5462, 0.6307, 0.5594, 0.6243, 0.5713, 0.06552, 0.7031, 0.06552, 0.8771, 0.03513, 0.8709, 0.004334, 0.7148, 0.2728, 0.701, 0.2582, 0.8592, 0.2518, 0.86, 0.2518, 0.7012, 0.004334, 0.7148, 0.03513, 0.8709, 0.06552, 0.8771, 0.06552, 0.7031, 0.2518, 0.7011, 0.2518, 0.8737, 0.244, 0.8735, 0.2293, 0.701, 0.0107, 0.8354, 0.01704, 0.8342, 0.01704, 0.8627, 0.009208, 0.8639, 0.2244, 0.7045, 0.2127, 0.8008, 0.2014, 0.7999, 0.2072, 0.7032, 0.1088, 0.7541, 0.1032, 0.7606, 0.1017, 0.7562, 0.1061, 0.7511, 0.2072, 0.7032, 0.2014, 0.7999, 0.1495, 0.7999, 0.1436, 0.7032, 0.2244, 0.7045, 0.2127, 0.8008, 0.2014, 0.7999, 0.2072, 0.7032, 0.1436, 0.7032, 0.1495, 0.7999, 0.1385, 0.8008, 0.1268, 0.7045, 0.2072, 0.7032, 0.2014, 0.7999, 0.1495, 0.7999, 0.1436, 0.7032, 0.1436, 0.7032, 0.1495, 0.7999, 0.1385, 0.8008, 0.1268, 0.7045, 0.2235, 0.8278, 0.1261, 0.8278, 0.1261, 0.8031, 0.2234, 0.8031, 0.1261, 0.8031, 0.2235, 0.8031, 0.2234, 0.8278, 0.1261, 0.8278, 0.1179, 0.7643, 0.1061, 0.7779, 0.08538, 0.7779, 0.07349, 0.764, 0.07349, 0.7127, 0.08528, 0.6991, 0.106, 0.6992, 0.1179, 0.713, 0.07809, 0.8501, 0.07806, 0.8305, 0.1233, 0.8305, 0.1234, 0.8501, 0.1033, 0.7181, 0.1088, 0.7244, 0.1061, 0.7275, 0.1017, 0.7225, 0.1088, 0.7244, 0.1088, 0.7541, 0.1061, 0.7511, 0.1061, 0.7275, 0.0829, 0.7544, 0.0829, 0.7246, 0.08558, 0.7277, 0.08558, 0.7512, 0.08841, 0.7606, 0.0829, 0.7544, 0.08558, 0.7512, 0.08995, 0.7562, 0.1032, 0.7606, 0.08841, 0.7606, 0.08995, 0.7562, 0.1017, 0.7562, 0.0829, 0.7246, 0.08848, 0.7182, 0.09001, 0.7226, 0.08558, 0.7277, 0.08848, 0.7182, 0.1033, 0.7181, 0.1017, 0.7225, 0.09001, 0.7226, 0.09001, 0.7226, 0.1017, 0.7225, 0.1061, 0.7275, 0.1061, 0.7511, 0.1017, 0.7562, 0.08995, 0.7562, 0.08558, 0.7512, 0.08558, 0.7277, 0.1162, 0.8277, 0.07676, 0.8277, 0.07676, 0.7807, 0.1162, 0.7807, 0.1245, 0.827, 0.1162, 0.8277, 0.1162, 0.7807, 0.1245, 0.78, 0.07676, 0.8277, 0.06819, 0.827, 0.06819, 0.78, 0.07676, 0.7807, 0.1233, 0.8501, 0.1233, 0.8697, 0.07807, 0.8697, 0.07806, 0.8501, 0.1162, 0.8277, 0.07676, 0.8277, 0.07676, 0.7807, 0.1162, 0.7807, 0.07676, 0.8277, 0.06819, 0.827, 0.06819, 0.78, 0.07676, 0.7807, 0.1245, 0.827, 0.1162, 0.8277, 0.1162, 0.7807, 0.1245, 0.78, 0.7103, 0.4527, 0.6813, 0.4521, 0.7015, 0.09878, 0.7085, 0.09871, 0.9711, 0.04434, 0.9711, 0.05368, 0.7872, 0.05461, 0.7871, 0.04528, 0.6747, 0.007631, 0.6747, 0.007631, 0.6769, 0.4532, 0.6471, 0.4523, 0.9962, 0.5565, 0.9944, 0.1126, 0.8279, 0.07733, 0.7103, 0.5833, 0.9944, 0.1126, 0.9962, 0.5565, 0.7103, 0.5833, 0.8279, 0.07733, 0.682, 0.00956, 0.9904, 0.007992, 0.9907, 0.01688, 0.6828, 0.01844, 0.9906, 0.0378, 0.6821, 0.03937, 0.6829, 0.03143, 0.9908, 0.02986, 0.6813, 0.4521, 0.7103, 0.4527, 0.7014, 0.462, 0.6892, 0.461, 0.6471, 0.4523, 0.6769, 0.4532, 0.6682, 0.4616, 0.6552, 0.4612, 0.9908, 0.02986, 0.6829, 0.03143, 0.6828, 0.01844, 0.9907, 0.01688, 0.4286, 0.6375, 0.4288, 0.6088, 0.1012, 0.6415, 0.101, 0.6878, 0.6201, 0.4207, 0.4339, 0.424, 0.4339, 0.09186, 0.6201, 0.08892, 0.02608, 0.0005114, 0.1988, 0.000949, 0.1988, 0.329, 0.02608, 0.3286, 0.6201, 0.08892, 0.4339, 0.09186, 0.4765, 0.009338, 0.6218, 0.007731, 0.2414, 0.243, 0.2414, 0.08863, 0.2478, 0.07297, 0.2478, 0.2586, 0.9228, 0.9167, 0.9972, 0.9146, 0.979, 0.7906, 0.9362, 0.7559, 0.6225, 0.6814, 0.6211, 0.6091, 0.7374, 0.6314, 0.7382, 0.6805, 0.5657, 0.6618, 0.5804, 0.7353, 0.4454, 0.7853, 0.4224, 0.6761, 0.101, 0.6878, 0.1012, 0.6415, 0.01079, 0.6407, 0.02608, 0.3286, 0.1988, 0.329, 0.1988, 0.4033, 0.05311, 0.4042, 0.1618, 0.2072, 0.1434, 0.1989, 0.1434, 0.1128, 0.1618, 0.1046, 0.2406, 0.04013, 0.2318, 0.06893, 0.175, 0.06893, 0.1662, 0.04013, 0.1618, 0.2072, 0.1434, 0.1989, 0.1434, 0.1128, 0.1618, 0.1046, 0.2408, 0.04062, 0.2321, 0.06915, 0.1759, 0.06915, 0.1671, 0.04062, 0.2347, 0.234, 0.1814, 0.234, 0.1814, 0.1045, 0.2347, 0.1045, 0.5685, 0.7572, 0.6747, 0.836, 0.5275, 0.8127, 0.5276, 0.7695, 0.9334, 0.935, 0.9332, 0.978, 0.9918, 0.9838, 0.9922, 0.9318, 0.8689, 0.9074, 0.7204, 0.9086, 0.7204, 0.8458, 0.9062, 0.8455, 0.8292, 0.926, 0.8707, 0.9248, 0.9084, 0.987, 0.8294, 0.9885, 0.7223, 0.9248, 0.8292, 0.926, 0.8294, 0.9885, 0.7225, 0.9873, 0.6748, 0.7695, 0.6747, 0.836, 0.5685, 0.7572, 0.7461, 0.7502, 0.7454, 0.6782, 0.8373, 0.6781, 0.8378, 0.727, 0.9072, 0.8318, 0.8649, 0.8282, 0.8516, 0.7638, 0.9128, 0.7664, 0.1717, 0.08863, 0.1717, 0.243, 0.1653, 0.2586, 0.1653, 0.07297, 0.1513, 0.264, 0.1617, 0.2884, 0.2497, 0.2884, 0.2601, 0.264, 0.2653, 0.2369, 0.2501, 0.227, 0.2501, 0.1011, 0.2653, 0.09113, 0.2601, 0.264, 0.2497, 0.2884, 0.1617, 0.2884, 0.1513, 0.264, 0.2653, 0.2369, 0.2501, 0.227, 0.2501, 0.1011, 0.2653, 0.09113, 0.1717, 0.243, 0.2414, 0.243, 0.2478, 0.2586, 0.1653, 0.2586, 0.2414, 0.08863, 0.1717, 0.08863, 0.1653, 0.07297, 0.2478, 0.07297, 0.4807, 0.9563, 0.4804, 0.9786, 0.4078, 0.9808, 0.4081, 0.9585, 0.4298, 0.8119, 0.4689, 0.879, 0.4426, 0.8791, 0.4167, 0.8346, 0.4078, 0.9808, 0.4081, 0.9585, 0.4807, 0.9563, 0.4804, 0.9786, 0.4081, 0.9585, 0.4078, 0.9808, 0.3463, 0.9747, 0.3466, 0.9525, 0.4825, 0.8653, 0.5046, 0.8654, 0.5046, 0.9432, 0.4825, 0.9431, 0.3463, 0.9747, 0.3466, 0.9525, 0.4081, 0.9585, 0.4078, 0.9808, 0.5046, 0.9432, 0.4825, 0.9431, 0.4825, 0.8653, 0.5046, 0.8654, 0.3396, 0.8792, 0.3652, 0.8346, 0.4167, 0.8346, 0.4426, 0.8791, 0.417, 0.9236, 0.3655, 0.9237, 0.4302, 0.9463, 0.3525, 0.9464, 0.3655, 0.9237, 0.417, 0.9236, 0.3525, 0.9464, 0.3133, 0.8792, 0.3396, 0.8792, 0.3655, 0.9237, 0.3133, 0.8792, 0.352, 0.812, 0.3652, 0.8346, 0.3396, 0.8792, 0.352, 0.812, 0.4298, 0.8119, 0.4167, 0.8346, 0.3652, 0.8346, 0.4689, 0.879, 0.4302, 0.9463, 0.417, 0.9236, 0.4426, 0.8791, 0.02491, 0.5662, 0.1021, 0.5568, 0.1011, 0.5333, 0.1021, 0.5568, 0.4292, 0.5568, 0.4281, 0.5333, 0.1011, 0.5333, 0.2312, 0.4314, 0.4155, 0.4465, 0.4155, 0.4539, 0.245, 0.4538, 0.5878, 0.4617, 0.5877, 0.4905, 0.5096, 0.4739, 0.01079, 0.6407, 0.1012, 0.6415, 0.1021, 0.5568, 0.02491, 0.5662, 0.1012, 0.6415, 0.4288, 0.6088, 0.4292, 0.5568, 0.1021, 0.5568, 0.5877, 0.4905, 0.4032, 0.523, 0.4033, 0.4617, 0.5096, 0.4739, 0.3928, 0.3499, 0.4002, 0.3371, 0.4151, 0.3372, 0.4151, 0.3634, 0.4003, 0.3629, 0.2324, 0.4617, 0.2193, 0.4546, 0.2188, 0.4396, 0.2312, 0.4314, 0.245, 0.4538, 0.4019, 0.3284, 0.4023, -0.0006396, 0.4146, 0.0006011, 0.4146, 0.3275, 0.02608, 0.0005114, 0.02608, 0.3286, 0.01328, 0.3278, 0.01328, 8.869e-08, 0.4146, 0.0006011, 0.4146, 0.3272, 0.4019, 0.3284, 0.4023, -0.0006088, 0.01328, 8.869e-08, 0.01328, 0.3278, 4.459e-08, 0.3281, 0.0, 0.0003543, 0.4286, 0.6375, 0.101, 0.6878, 0.1012, 0.6415, 0.4288, 0.6088, 0.6201, 0.4207, 0.6201, 0.08892, 0.4339, 0.09186, 0.4339, 0.424, 0.3716, 0.0005113, 0.3716, 0.3286, 0.1988, 0.329, 0.1988, 0.000949, 0.6201, 0.08892, 0.6218, 0.007731, 0.4765, 0.009338, 0.4339, 0.09186, 0.923, 0.9168, 0.9361, 0.756, 0.9789, 0.7906, 0.9973, 0.9146, 0.6225, 0.6814, 0.7382, 0.6805, 0.7376, 0.7292, 0.6213, 0.7531, 0.2874, 0.7261, 0.4224, 0.6761, 0.4454, 0.7853, 0.3021, 0.7996, 0.101, 0.6878, 0.01079, 0.6407, 0.1012, 0.6415, 0.3716, 0.3286, 0.3446, 0.4042, 0.1988, 0.4033, 0.1988, 0.329, 0.7812, 0.7572, 0.822, 0.7695, 0.8219, 0.8127, 0.6747, 0.836, 0.9334, 0.935, 0.9922, 0.9318, 0.9918, 0.9838, 0.9332, 0.978, 0.572, 0.9074, 0.5346, 0.8455, 0.7204, 0.8458, 0.7204, 0.9086, 0.6148, 0.926, 0.615, 0.9885, 0.5365, 0.987, 0.5739, 0.9248, 0.7223, 0.9248, 0.7225, 0.9873, 0.615, 0.9885, 0.6148, 0.926, 0.6748, 0.7695, 0.7812, 0.7572, 0.6747, 0.836, 0.7459, 0.6062, 0.8376, 0.6292, 0.8373, 0.6781, 0.7454, 0.6782, 0.8995, 0.702, 0.9128, 0.7664, 0.8516, 0.7638, 0.8572, 0.6984, 0.3466, 0.9525, 0.4081, 0.9585, 0.4078, 0.9808, 0.3463, 0.9747, 0.352, 0.812, 0.3652, 0.8346, 0.3396, 0.8792, 0.3133, 0.8792, 0.4078, 0.9808, 0.3463, 0.9747, 0.3466, 0.9525, 0.4081, 0.9585, 0.4081, 0.9585, 0.4807, 0.9563, 0.4804, 0.9786, 0.4078, 0.9808, 0.5046, 0.8654, 0.5046, 0.9432, 0.4825, 0.9431, 0.4825, 0.8653, 0.4804, 0.9786, 0.4078, 0.9808, 0.4081, 0.9585, 0.4807, 0.9563, 0.5046, 0.8654, 0.5046, 0.9432, 0.4825, 0.9431, 0.4825, 0.8653, 0.4426, 0.8791, 0.417, 0.9236, 0.3655, 0.9237, 0.3396, 0.8792, 0.3652, 0.8346, 0.4167, 0.8346, 0.3525, 0.9464, 0.3655, 0.9237, 0.417, 0.9236, 0.4302, 0.9463, 0.4302, 0.9463, 0.417, 0.9236, 0.4426, 0.8791, 0.4689, 0.879, 0.4689, 0.879, 0.4426, 0.8791, 0.4167, 0.8346, 0.4298, 0.8119, 0.4298, 0.8119, 0.4167, 0.8346, 0.3652, 0.8346, 0.352, 0.812, 0.3133, 0.8792, 0.3396, 0.8792, 0.3655, 0.9237, 0.3525, 0.9464, 0.02491, 0.5662, 0.1011, 0.5333, 0.1021, 0.5568, 0.1021, 0.5568, 0.1011, 0.5333, 0.4281, 0.5333, 0.4292, 0.5568, 0.5997, 0.4314, 0.5858, 0.4538, 0.4155, 0.4539, 0.4155, 0.4465, 0.2189, 0.4618, 0.2969, 0.474, 0.2188, 0.4906, 0.01079, 0.6407, 0.02491, 0.5662, 0.1021, 0.5568, 0.1012, 0.6415, 0.1012, 0.6415, 0.1021, 0.5568, 0.4292, 0.5568, 0.4288, 0.6088, 0.2188, 0.4906, 0.2969, 0.474, 0.4033, 0.4617, 0.4032, 0.523, 0.3705, 0.3505, 0.378, 0.3375, 0.3928, 0.3371, 0.3928, 0.3633, 0.3779, 0.3633, 0.5984, 0.4617, 0.5858, 0.4538, 0.5997, 0.4314, 0.6121, 0.4396, 0.6115, 0.4546, 0.4146, 0.3272, 0.4019, 0.3284, 0.4023, -0.0006396, 0.4146, 0.0006012, 0.3716, 0.0005113, 0.3844, 0.0, 0.3844, 0.3278, 0.3716, 0.3286, 0.4019, 0.3284, 0.4146, 0.3272, 0.4146, 0.0006012, 0.4023, -0.0006396, 0.3844, 0.0, 0.3977, 0.0003542, 0.3977, 0.3281, 0.3844, 0.3278])
_ca = me_cylinder.color_attributes.new('Col', 'BYTE_COLOR', 'CORNER')
_ca.data.foreach_set('color', [1.0, 1.0, 1.0, 1.0, 1.0, 1.0, 1.0, 1.0, 1.0, 1.0, 1.0, 1.0, 1.0, 1.0, 1.0, 1.0, 1.0, 1.0, 1.0, 1.0, 1.0, 1.0, 1.0, 1.0, 1.0, 1.0, 1.0, 1.0, 1.0, 1.0, 1.0, 1.0, 1.0, 1.0, 1.0, 1.0, 1.0, 1.0, 1.0, 1.0, 1.0, 1.0, 1.0, 1.0, 1.0, 1.0, 1.0, 1.0, 1.0, 1.0, 1.0, 1.0, 1.0, 1.0, 1.0, 1.0, 1.0, 1.0, 1.0, 1.0, 1.0, 1.0, 1.0, 1.0, 1.0, 1.0, 1.0, 1.0, 1.0, 1.0, 1.0, 1.0, 1.0, 1.0, 1.0, 1.0, 1.0, 1.0, 1.0, 1.0, 1.0, 1.0, 1.0, 1.0, 1.0, 1.0, 1.0, 1.0, 1.0, 1.0, 1.0, 1.0, 1.0, 1.0, 1.0, 1.0, 1.0, 1.0, 1.0, 1.0, 1.0, 1.0, 1.0, 1.0, 1.0, 1.0, 1.0, 1.0, 1.0, 1.0, 1.0, 1.0, 1.0, 1.0, 1.0, 1.0, 1.0, 1.0, 1.0, 1.0, 1.0, 1.0, 1.0, 1.0, 1.0, 1.0, 1.0, 1.0, 1.0, 1.0, 1.0, 1.0, 1.0, 1.0, 1.0, 1.0, 1.0, 1.0, 1.0, 1.0, 1.0, 1.0, 1.0, 1.0, 1.0, 1.0, 1.0, 1.0, 1.0, 1.0, 1.0, 1.0, 1.0, 1.0, 1.0, 1.0, 1.0, 1.0, 1.0, 1.0, 1.0, 1.0, 1.0, 1.0, 1.0, 1.0, 1.0, 1.0, 1.0, 1.0, 1.0, 1.0, 1.0, 1.0, 1.0, 1.0, 1.0, 1.0, 1.0, 1.0, 1.0, 1.0, 1.0, 1.0, 1.0, 1.0, 1.0, 1.0, 1.0, 1.0, 1.0, 1.0, 1.0, 1.0, 1.0, 1.0, 1.0, 1.0, 1.0, 1.0, 1.0, 1.0, 1.0, 1.0, 1.0, 1.0, 1.0, 1.0, 1.0, 1.0, 1.0, 1.0, 1.0, 1.0, 1.0, 1.0, 1.0, 1.0, 1.0, 1.0, 1.0, 1.0, 1.0, 1.0, 1.0, 1.0, 1.0, 1.0, 1.0, 1.0, 1.0, 1.0, 1.0, 1.0, 1.0, 1.0, 1.0, 1.0, 1.0, 1.0, 1.0, 1.0, 1.0, 1.0, 1.0, 1.0, 1.0, 1.0, 1.0, 1.0, 1.0, 1.0, 1.0, 1.0, 1.0, 1.0, 1.0, 1.0, 1.0, 1.0, 1.0, 1.0, 1.0, 1.0, 1.0, 1.0, 1.0, 1.0, 1.0, 1.0, 1.0, 1.0, 1.0, 1.0, 1.0, 1.0, 1.0, 1.0, 1.0, 1.0, 1.0, 1.0, 1.0, 1.0, 1.0, 1.0, 1.0, 1.0, 1.0, 1.0, 1.0, 1.0, 1.0, 1.0, 1.0, 1.0, 1.0, 1.0, 1.0, 1.0, 1.0, 1.0, 1.0, 1.0, 1.0, 1.0, 1.0, 1.0, 1.0, 1.0, 1.0, 1.0, 1.0, 1.0, 1.0, 1.0, 1.0, 1.0, 1.0, 1.0, 1.0, 1.0, 1.0, 1.0, 1.0, 1.0, 1.0, 1.0, 1.0, 1.0, 1.0, 1.0, 1.0, 1.0, 1.0, 1.0, 1.0, 1.0, 1.0, 1.0, 1.0, 1.0, 1.0, 1.0, 1.0, 1.0, 1.0, 1.0, 1.0, 1.0, 1.0, 1.0, 1.0, 1.0, 1.0, 1.0, 1.0, 1.0, 1.0, 1.0, 1.0, 1.0, 1.0, 1.0, 1.0, 1.0, 1.0, 1.0, 1.0, 1.0, 1.0, 1.0, 1.0, 1.0, 1.0, 1.0, 1.0, 1.0, 1.0, 1.0, 1.0, 1.0, 1.0, 1.0, 1.0, 1.0, 1.0, 1.0, 1.0, 1.0, 1.0, 1.0, 1.0, 1.0, 1.0, 1.0, 1.0, 1.0, 1.0, 1.0, 1.0, 1.0, 1.0, 1.0, 1.0, 1.0, 1.0, 1.0, 1.0, 1.0, 1.0, 1.0, 1.0, 1.0, 1.0, 1.0, 1.0, 1.0, 1.0, 1.0, 1.0, 1.0, 1.0, 1.0, 1.0, 1.0, 1.0, 1.0, 1.0, 1.0, 1.0, 1.0, 1.0, 1.0, 1.0, 1.0, 1.0, 1.0, 1.0, 1.0, 1.0, 1.0, 1.0, 1.0, 1.0, 1.0, 1.0, 1.0, 1.0, 1.0, 1.0, 1.0, 1.0, 1.0, 1.0, 1.0, 1.0, 1.0, 1.0, 1.0, 1.0, 1.0, 1.0, 1.0, 1.0, 1.0, 1.0, 1.0, 1.0, 1.0, 1.0, 1.0, 1.0, 1.0, 1.0, 1.0, 1.0, 1.0, 1.0, 1.0, 1.0, 1.0, 1.0, 1.0, 1.0, 1.0, 1.0, 1.0, 1.0, 1.0, 1.0, 1.0, 1.0, 1.0, 1.0, 1.0, 1.0, 1.0, 1.0, 1.0, 1.0, 1.0, 1.0, 1.0, 1.0, 1.0, 1.0, 1.0, 1.0, 1.0, 1.0, 1.0, 1.0, 1.0, 1.0, 1.0, 1.0, 1.0, 1.0, 1.0, 1.0, 1.0, 1.0, 1.0, 1.0, 1.0, 1.0, 1.0, 1.0, 1.0, 1.0, 1.0, 1.0, 1.0, 1.0, 1.0, 1.0, 1.0, 1.0, 1.0, 1.0, 1.0, 1.0, 1.0, 1.0, 1.0, 1.0, 1.0, 1.0, 1.0, 1.0, 1.0, 1.0, 1.0, 1.0, 1.0, 1.0, 1.0, 1.0, 1.0, 1.0, 1.0, 1.0, 1.0, 1.0, 1.0, 1.0, 1.0, 1.0, 1.0, 1.0, 1.0, 1.0, 1.0, 1.0, 1.0, 1.0, 1.0, 1.0, 1.0, 1.0, 1.0, 1.0, 1.0, 1.0, 1.0, 1.0, 1.0, 1.0, 1.0, 1.0, 1.0, 1.0, 1.0, 1.0, 1.0, 1.0, 1.0, 1.0, 1.0, 1.0, 1.0, 1.0, 1.0, 1.0, 1.0, 1.0, 1.0, 1.0, 1.0, 1.0, 1.0, 1.0, 1.0, 1.0, 1.0, 1.0, 1.0, 1.0, 1.0, 1.0, 1.0, 1.0, 1.0, 1.0, 1.0, 1.0, 1.0, 1.0, 1.0, 1.0, 1.0, 1.0, 1.0, 1.0, 1.0, 1.0, 1.0, 1.0, 1.0, 1.0, 1.0, 1.0, 1.0, 1.0, 1.0, 1.0, 1.0, 1.0, 1.0, 1.0, 1.0, 1.0, 1.0, 1.0, 1.0, 1.0, 1.0, 1.0, 1.0, 1.0, 1.0, 1.0, 1.0, 1.0, 1.0, 1.0, 1.0, 1.0, 1.0, 1.0, 1.0, 1.0, 1.0, 1.0, 1.0, 1.0, 1.0, 1.0, 1.0, 1.0, 1.0, 1.0, 1.0, 1.0, 1.0, 1.0, 1.0, 1.0, 1.0, 1.0, 1.0, 1.0, 1.0, 1.0, 1.0, 1.0, 1.0, 1.0, 1.0, 1.0, 1.0, 1.0, 1.0, 1.0, 1.0, 1.0, 1.0, 1.0, 1.0, 1.0, 1.0, 1.0, 1.0, 1.0, 1.0, 1.0, 1.0, 1.0, 1.0, 1.0, 1.0, 1.0, 1.0, 1.0, 1.0, 1.0, 1.0, 1.0, 1.0, 1.0, 1.0, 1.0, 1.0, 1.0, 1.0, 1.0, 1.0, 1.0, 1.0, 1.0, 1.0, 1.0, 1.0, 1.0, 1.0, 1.0, 1.0, 1.0, 1.0, 1.0, 1.0, 1.0, 1.0, 1.0, 1.0, 1.0, 1.0, 1.0, 1.0, 1.0, 1.0, 1.0, 1.0, 1.0, 1.0, 1.0, 1.0, 1.0, 1.0, 1.0, 1.0, 1.0, 1.0, 1.0, 1.0, 1.0, 1.0, 1.0, 1.0, 1.0, 1.0, 1.0, 1.0, 1.0, 1.0, 1.0, 1.0, 1.0, 1.0, 1.0, 1.0, 1.0, 1.0, 1.0, 1.0, 1.0, 1.0, 1.0, 1.0, 1.0, 1.0, 1.0, 1.0, 1.0, 1.0, 1.0, 1.0, 1.0, 1.0, 1.0, 1.0, 1.0, 1.0, 1.0, 1.0, 1.0, 1.0, 1.0, 1.0, 1.0, 1.0, 1.0, 1.0, 1.0, 1.0, 1.0, 1.0, 1.0, 1.0, 1.0, 1.0, 1.0, 1.0, 1.0, 1.0, 1.0, 1.0, 1.0, 1.0, 1.0, 1.0, 1.0, 1.0, 1.0, 1.0, 1.0, 1.0, 1.0, 1.0, 1.0, 1.0, 1.0, 1.0, 1.0, 1.0, 1.0, 1.0, 1.0, 1.0, 1.0, 1.0, 1.0, 1.0, 1.0, 1.0, 1.0, 1.0, 1.0, 1.0, 1.0, 1.0, 1.0, 1.0, 1.0, 1.0, 1.0, 1.0, 1.0, 1.0, 1.0, 1.0, 1.0, 1.0, 1.0, 1.0, 1.0, 1.0, 1.0, 1.0, 1.0, 1.0, 1.0, 1.0, 1.0, 1.0, 1.0, 1.0, 1.0, 1.0, 1.0, 1.0, 1.0, 1.0, 1.0, 1.0, 1.0, 1.0, 1.0, 1.0, 1.0, 1.0, 1.0, 1.0, 1.0, 1.0, 1.0, 1.0, 1.0, 1.0, 1.0, 1.0, 1.0, 1.0, 1.0, 1.0, 1.0, 1.0, 1.0, 1.0, 1.0, 1.0, 1.0, 1.0, 1.0, 1.0, 1.0, 1.0, 1.0, 1.0, 1.0, 1.0, 1.0, 1.0, 1.0, 1.0, 1.0, 1.0, 1.0, 1.0, 1.0, 1.0, 1.0, 1.0, 1.0, 1.0, 1.0, 1.0, 1.0, 1.0, 1.0, 1.0, 1.0, 1.0, 1.0, 1.0, 1.0, 1.0, 1.0, 1.0, 1.0, 1.0, 1.0, 1.0, 1.0, 1.0, 1.0, 1.0, 1.0, 1.0, 1.0, 1.0, 1.0, 1.0, 1.0, 1.0, 1.0, 1.0, 1.0, 1.0, 1.0, 1.0, 1.0, 1.0, 1.0, 1.0, 1.0, 1.0, 1.0, 1.0, 1.0, 1.0, 1.0, 1.0, 1.0, 1.0, 1.0, 1.0, 1.0, 1.0, 1.0, 1.0, 1.0, 1.0, 1.0, 1.0, 1.0, 1.0, 1.0, 1.0, 1.0, 1.0, 1.0, 1.0, 1.0, 1.0, 1.0, 1.0, 1.0, 1.0, 1.0, 1.0, 1.0, 1.0, 1.0, 1.0, 1.0, 1.0, 1.0, 1.0, 1.0, 1.0, 1.0, 1.0, 1.0, 1.0, 1.0, 1.0, 1.0, 1.0, 1.0, 1.0, 1.0, 1.0, 1.0, 1.0, 1.0, 1.0, 1.0, 1.0, 1.0, 1.0, 1.0, 1.0, 1.0, 1.0, 1.0, 1.0, 1.0, 1.0, 1.0, 1.0, 1.0, 1.0, 1.0, 1.0, 1.0, 1.0, 1.0, 1.0, 1.0, 1.0, 1.0, 1.0, 1.0, 1.0, 1.0, 1.0, 1.0, 1.0, 1.0, 1.0, 1.0, 1.0, 1.0, 1.0, 1.0, 1.0, 1.0, 1.0, 1.0, 1.0, 1.0, 1.0, 1.0, 1.0, 1.0, 1.0, 1.0, 1.0, 1.0, 1.0, 1.0, 1.0, 1.0, 1.0, 1.0, 1.0, 1.0, 1.0, 1.0, 1.0, 1.0, 1.0, 1.0, 1.0, 1.0, 1.0, 1.0, 1.0, 1.0, 1.0, 1.0, 1.0, 1.0, 1.0, 1.0, 1.0, 1.0, 1.0, 1.0, 1.0, 1.0, 1.0, 1.0, 1.0, 1.0, 1.0, 1.0, 1.0, 1.0, 1.0, 1.0, 1.0, 1.0, 1.0, 1.0, 1.0, 1.0, 1.0, 1.0, 1.0, 1.0, 1.0, 1.0, 1.0, 1.0, 1.0, 1.0, 1.0, 1.0, 1.0, 1.0, 1.0, 1.0, 1.0, 1.0, 1.0, 1.0, 1.0, 1.0, 1.0, 1.0, 1.0, 1.0, 1.0, 1.0, 1.0, 1.0, 1.0, 1.0, 1.0, 1.0, 1.0, 1.0, 1.0, 1.0, 1.0, 1.0, 1.0, 1.0, 1.0, 1.0, 1.0, 1.0, 1.0, 1.0, 1.0, 1.0, 1.0, 1.0, 1.0, 1.0, 1.0, 1.0, 1.0, 1.0, 1.0, 1.0, 1.0, 1.0, 1.0, 1.0, 1.0, 1.0, 1.0, 1.0, 1.0, 1.0, 1.0, 1.0, 1.0, 1.0, 1.0, 1.0, 1.0, 1.0, 1.0, 1.0, 1.0, 1.0, 1.0, 1.0, 1.0, 1.0, 1.0, 1.0, 1.0, 1.0, 1.0, 1.0, 1.0, 1.0, 1.0, 1.0, 1.0, 1.0, 1.0, 1.0, 1.0, 1.0, 1.0, 1.0, 1.0, 1.0, 1.0, 1.0, 1.0, 1.0, 1.0, 1.0, 1.0, 1.0, 1.0, 1.0, 1.0, 1.0, 1.0, 1.0, 1.0, 1.0, 1.0, 1.0, 1.0, 1.0, 1.0, 1.0, 1.0, 1.0, 1.0, 1.0, 1.0, 1.0, 1.0, 1.0, 1.0, 1.0, 1.0, 1.0, 1.0, 1.0, 1.0, 1.0, 1.0, 1.0, 1.0, 1.0, 1.0, 1.0, 1.0, 1.0, 1.0, 1.0, 1.0, 1.0, 1.0, 1.0, 1.0, 1.0, 1.0, 1.0, 1.0, 1.0, 1.0, 1.0, 1.0, 1.0, 1.0, 1.0, 1.0, 1.0, 1.0, 1.0, 1.0, 1.0, 1.0, 1.0, 1.0, 1.0, 1.0, 1.0, 1.0, 1.0, 1.0, 1.0, 1.0, 1.0, 1.0, 1.0, 1.0, 1.0, 1.0, 1.0, 1.0, 1.0, 1.0, 1.0, 1.0, 1.0, 1.0, 1.0, 1.0, 1.0, 1.0, 1.0, 1.0, 1.0, 1.0, 1.0, 1.0, 1.0, 1.0, 1.0, 1.0, 1.0, 1.0, 1.0, 1.0, 1.0, 1.0, 1.0, 1.0, 1.0, 1.0, 1.0, 1.0, 1.0, 1.0, 1.0, 1.0, 1.0, 1.0, 1.0, 1.0, 1.0, 1.0, 1.0, 1.0, 1.0, 1.0, 1.0, 1.0, 1.0, 1.0, 1.0, 1.0, 1.0, 1.0, 1.0, 1.0, 1.0, 1.0, 1.0, 1.0, 1.0, 1.0, 1.0, 1.0, 1.0, 1.0, 1.0, 1.0, 1.0, 1.0, 1.0, 1.0, 1.0, 1.0, 1.0, 1.0, 1.0, 1.0, 1.0, 1.0, 1.0, 1.0, 1.0, 1.0, 1.0, 1.0, 1.0, 1.0, 1.0, 1.0, 1.0, 1.0, 1.0, 1.0, 1.0, 1.0, 1.0, 1.0, 1.0, 1.0, 1.0, 1.0, 1.0, 1.0, 1.0, 1.0, 1.0, 1.0, 1.0, 1.0, 1.0, 1.0, 1.0, 1.0, 1.0, 1.0, 1.0, 1.0, 1.0, 1.0, 1.0, 1.0, 1.0, 1.0, 1.0, 1.0, 1.0, 1.0, 1.0, 1.0, 1.0, 1.0, 1.0, 1.0, 1.0, 1.0, 1.0, 1.0, 1.0, 1.0, 1.0, 1.0, 1.0, 1.0, 1.0, 1.0, 1.0, 1.0, 1.0, 1.0, 1.0, 1.0, 1.0, 1.0, 1.0, 1.0, 1.0, 1.0, 1.0, 1.0, 1.0, 1.0, 1.0, 1.0, 1.0, 1.0, 1.0, 1.0, 1.0, 1.0, 1.0, 1.0, 1.0, 1.0, 1.0, 1.0, 1.0, 1.0, 1.0, 1.0, 1.0, 1.0, 1.0, 1.0, 1.0, 1.0, 1.0, 1.0, 1.0, 1.0, 1.0, 1.0, 1.0, 1.0, 1.0, 1.0, 1.0, 1.0, 1.0, 1.0, 1.0, 1.0, 1.0, 1.0, 1.0, 1.0, 1.0, 1.0, 1.0, 1.0, 1.0, 1.0, 1.0, 1.0, 1.0, 1.0, 1.0, 1.0, 1.0, 1.0, 1.0, 1.0, 1.0, 1.0, 1.0, 1.0, 1.0, 1.0, 1.0, 1.0, 1.0, 1.0, 1.0, 1.0, 1.0, 1.0, 1.0, 1.0, 1.0, 1.0, 1.0, 1.0, 1.0, 1.0, 1.0, 1.0, 1.0, 1.0, 1.0, 1.0, 1.0, 1.0, 1.0, 1.0, 1.0, 1.0, 1.0, 1.0, 1.0, 1.0, 1.0, 1.0, 1.0, 1.0, 1.0, 1.0, 1.0, 1.0, 1.0, 1.0, 1.0, 1.0, 1.0, 1.0, 1.0, 1.0, 1.0, 1.0, 1.0, 1.0, 1.0, 1.0, 1.0, 1.0, 1.0, 1.0, 1.0, 1.0, 1.0, 1.0, 1.0, 1.0, 1.0, 1.0, 1.0, 1.0, 1.0, 1.0, 1.0, 1.0, 1.0, 1.0, 1.0, 1.0, 1.0, 1.0, 1.0, 1.0, 1.0, 1.0, 1.0, 1.0, 1.0, 1.0, 1.0, 1.0, 1.0, 1.0, 1.0, 1.0, 1.0, 1.0, 1.0, 1.0, 1.0, 1.0, 1.0, 1.0, 1.0, 1.0, 1.0, 1.0, 1.0, 1.0, 1.0, 1.0, 1.0, 1.0, 1.0, 1.0, 1.0, 1.0, 1.0, 1.0, 1.0, 1.0, 1.0, 1.0, 1.0, 1.0, 1.0, 1.0, 1.0, 1.0, 1.0, 1.0, 1.0, 1.0, 1.0, 1.0, 1.0, 1.0, 1.0, 1.0, 1.0, 1.0, 1.0, 1.0, 1.0, 1.0, 1.0, 1.0, 1.0, 1.0, 1.0, 1.0, 1.0, 1.0, 1.0, 1.0, 1.0, 1.0, 1.0, 1.0, 1.0, 1.0, 1.0, 1.0, 1.0, 1.0, 1.0, 1.0, 1.0, 1.0, 1.0, 1.0, 1.0, 1.0, 1.0, 1.0, 1.0, 1.0, 1.0, 1.0, 1.0, 1.0, 1.0, 1.0, 1.0, 1.0, 1.0, 1.0, 1.0, 1.0, 1.0, 1.0, 1.0, 1.0, 1.0, 1.0, 1.0, 1.0, 1.0, 1.0, 1.0, 1.0, 1.0, 1.0, 1.0, 1.0, 1.0, 1.0, 1.0, 1.0, 1.0, 1.0, 1.0, 1.0, 1.0, 1.0, 1.0, 1.0, 1.0, 1.0, 1.0, 1.0, 1.0, 1.0, 1.0, 1.0, 1.0, 1.0, 1.0, 1.0, 1.0, 1.0, 1.0, 1.0, 1.0, 1.0, 1.0, 1.0, 1.0, 1.0, 1.0, 1.0, 1.0, 1.0, 1.0, 1.0, 1.0, 1.0, 1.0, 1.0, 1.0, 1.0, 1.0, 1.0, 1.0, 1.0, 1.0, 1.0, 1.0, 1.0, 1.0, 1.0, 1.0, 1.0, 1.0, 1.0, 1.0, 1.0, 1.0, 1.0, 1.0, 1.0, 1.0, 1.0, 1.0, 1.0, 1.0, 1.0, 1.0, 1.0, 1.0, 1.0, 1.0, 1.0, 1.0, 1.0, 1.0, 1.0, 1.0, 1.0, 1.0, 1.0, 1.0, 1.0, 1.0, 1.0, 1.0, 1.0, 1.0, 1.0, 1.0, 1.0, 1.0, 1.0, 1.0, 1.0, 1.0, 1.0, 1.0, 1.0, 1.0, 1.0, 1.0, 1.0, 1.0, 1.0, 1.0, 1.0, 1.0, 1.0, 1.0, 1.0, 1.0, 1.0, 1.0, 1.0, 1.0, 1.0, 1.0, 1.0, 1.0, 1.0, 1.0, 1.0, 1.0, 1.0, 1.0, 1.0, 1.0, 1.0, 1.0, 1.0, 1.0, 1.0, 1.0, 1.0, 1.0, 1.0, 1.0, 1.0, 1.0, 1.0, 1.0, 1.0, 1.0, 1.0, 1.0, 1.0, 1.0, 1.0, 1.0, 1.0, 1.0, 1.0, 1.0, 1.0, 1.0, 1.0, 1.0, 1.0, 1.0, 1.0, 1.0, 1.0, 1.0, 1.0, 1.0, 1.0, 1.0, 1.0, 1.0, 1.0, 1.0, 1.0, 1.0, 1.0, 1.0, 1.0, 1.0, 1.0, 1.0, 1.0, 1.0, 1.0, 1.0, 1.0, 1.0, 1.0, 1.0, 1.0, 1.0, 1.0, 1.0, 1.0, 1.0, 1.0, 1.0, 1.0, 1.0, 1.0, 1.0, 1.0, 1.0, 1.0, 1.0, 1.0, 1.0, 1.0, 1.0, 1.0, 1.0, 1.0, 1.0, 1.0, 1.0, 1.0, 1.0, 1.0, 1.0, 1.0, 1.0, 1.0, 1.0, 1.0, 1.0, 1.0, 1.0, 1.0, 1.0, 1.0, 1.0, 1.0, 1.0, 1.0, 1.0, 1.0, 1.0, 1.0, 1.0, 1.0, 1.0, 1.0, 1.0, 1.0, 1.0, 1.0, 1.0, 1.0, 1.0, 1.0, 1.0, 1.0, 1.0, 1.0, 1.0, 1.0, 1.0, 1.0, 1.0, 1.0, 1.0, 1.0, 1.0, 1.0, 1.0, 1.0, 1.0, 1.0, 1.0, 1.0, 1.0, 1.0, 1.0, 1.0, 1.0, 1.0, 1.0, 1.0, 1.0, 1.0, 1.0, 1.0, 1.0, 1.0, 1.0, 1.0, 1.0, 1.0, 1.0, 1.0, 1.0, 1.0, 1.0, 1.0, 1.0, 1.0, 1.0, 1.0, 1.0, 1.0, 1.0, 1.0, 1.0, 1.0, 1.0, 1.0, 1.0, 1.0, 1.0, 1.0, 1.0, 1.0, 1.0, 1.0, 1.0, 1.0, 1.0, 1.0, 1.0, 1.0, 1.0, 1.0, 1.0, 1.0, 1.0, 1.0, 1.0, 1.0, 1.0, 1.0, 1.0, 1.0, 1.0, 1.0, 1.0, 1.0, 1.0, 1.0, 1.0, 1.0, 1.0, 1.0, 1.0, 1.0, 1.0, 1.0, 1.0, 1.0, 1.0, 1.0, 1.0, 1.0, 1.0, 1.0, 1.0, 1.0, 1.0, 1.0, 1.0, 1.0, 1.0, 1.0, 1.0, 1.0, 1.0, 1.0, 1.0, 1.0, 1.0, 1.0, 1.0, 1.0, 1.0, 1.0, 1.0, 1.0, 1.0, 1.0, 1.0, 1.0, 1.0, 1.0, 1.0, 1.0, 1.0, 1.0, 1.0, 1.0, 1.0, 1.0, 1.0, 1.0, 1.0, 1.0, 1.0, 1.0, 1.0, 1.0, 1.0, 1.0, 1.0, 1.0, 1.0, 1.0, 1.0, 1.0, 1.0, 1.0, 1.0, 1.0, 1.0, 1.0, 1.0, 1.0, 1.0, 1.0, 1.0, 1.0, 1.0, 1.0, 1.0, 1.0, 1.0, 1.0, 1.0, 1.0, 1.0, 1.0, 1.0, 1.0, 1.0, 1.0, 1.0, 1.0, 1.0, 1.0, 1.0, 1.0, 1.0, 1.0, 1.0, 1.0, 1.0, 1.0, 1.0, 1.0, 1.0, 1.0, 1.0, 1.0, 1.0, 1.0, 1.0, 1.0, 1.0, 1.0, 1.0, 1.0, 1.0, 1.0, 1.0, 1.0, 1.0, 1.0, 1.0, 1.0, 1.0, 1.0, 1.0, 1.0, 1.0, 1.0, 1.0, 1.0, 1.0, 1.0, 1.0, 1.0, 1.0, 1.0, 1.0, 1.0, 1.0, 1.0, 1.0, 1.0, 1.0, 1.0, 1.0, 1.0, 1.0, 1.0, 1.0, 1.0, 1.0, 1.0, 1.0, 1.0, 1.0, 1.0, 1.0, 1.0, 1.0, 1.0, 1.0, 1.0, 1.0, 1.0, 1.0, 1.0, 1.0, 1.0, 1.0, 1.0, 1.0, 1.0, 1.0, 1.0, 1.0, 1.0, 1.0, 1.0, 1.0, 1.0, 1.0, 1.0, 1.0, 1.0, 1.0, 1.0, 1.0, 1.0, 1.0, 1.0, 1.0, 1.0, 1.0, 1.0, 1.0, 1.0, 1.0, 1.0, 1.0, 1.0, 1.0, 1.0, 1.0, 1.0, 1.0, 1.0, 1.0, 1.0, 1.0, 1.0, 1.0, 1.0, 1.0, 1.0, 1.0, 1.0, 1.0, 1.0, 1.0, 1.0, 1.0, 1.0, 1.0, 1.0, 1.0, 1.0, 1.0, 1.0, 1.0, 1.0, 1.0, 1.0, 1.0, 1.0, 1.0, 1.0, 1.0, 1.0, 1.0, 1.0, 1.0, 1.0, 1.0, 1.0, 1.0, 1.0, 1.0, 1.0, 1.0, 1.0, 1.0, 1.0, 1.0, 1.0, 1.0, 1.0, 1.0, 1.0, 1.0, 1.0, 1.0, 1.0, 1.0, 1.0, 1.0, 1.0, 1.0, 1.0, 1.0, 1.0, 1.0, 1.0, 1.0, 1.0, 1.0, 1.0, 1.0, 1.0, 1.0, 1.0, 1.0, 1.0, 1.0, 1.0, 1.0, 1.0, 1.0, 1.0, 1.0, 1.0, 1.0, 1.0, 1.0, 1.0, 1.0, 1.0, 1.0, 1.0, 1.0, 1.0, 1.0, 1.0, 1.0, 1.0, 1.0, 1.0, 1.0, 1.0, 1.0, 1.0, 1.0, 1.0, 1.0, 1.0, 1.0, 1.0, 1.0, 1.0, 1.0, 1.0, 1.0, 1.0, 1.0, 1.0, 1.0, 1.0, 1.0, 1.0, 1.0, 1.0, 1.0, 1.0, 1.0, 1.0, 1.0, 1.0, 1.0, 1.0, 1.0, 1.0, 1.0, 1.0, 1.0, 1.0, 1.0, 1.0, 1.0, 1.0, 1.0, 1.0, 1.0, 1.0, 1.0, 1.0, 1.0, 1.0, 1.0, 1.0, 1.0, 1.0, 1.0, 1.0, 1.0, 1.0, 1.0, 1.0, 1.0, 1.0, 1.0, 1.0, 1.0, 1.0, 1.0, 1.0, 1.0, 1.0, 1.0, 1.0, 1.0, 1.0, 1.0, 1.0, 1.0, 1.0, 1.0, 1.0, 1.0, 1.0, 1.0, 1.0, 1.0, 1.0, 1.0, 1.0, 1.0, 1.0, 1.0, 1.0, 1.0, 1.0, 1.0, 1.0, 1.0, 1.0, 1.0, 1.0, 1.0, 1.0, 1.0, 1.0, 1.0, 1.0, 1.0, 1.0, 1.0, 1.0, 1.0, 1.0, 1.0, 1.0, 1.0, 1.0, 1.0, 1.0, 1.0, 1.0, 1.0, 1.0, 1.0, 1.0, 1.0, 1.0, 1.0, 1.0, 1.0, 1.0, 1.0, 1.0, 1.0, 1.0, 1.0, 1.0, 1.0, 1.0, 1.0, 1.0, 1.0, 1.0, 1.0, 1.0, 1.0, 1.0, 1.0, 1.0, 1.0, 1.0, 1.0, 1.0, 1.0, 1.0, 1.0, 1.0, 1.0, 1.0, 1.0, 1.0, 1.0, 1.0, 1.0, 1.0, 1.0, 1.0, 1.0, 1.0, 1.0, 1.0, 1.0, 1.0, 1.0, 1.0, 1.0, 1.0, 1.0, 1.0, 1.0, 1.0, 1.0, 1.0, 1.0, 1.0, 1.0, 1.0, 1.0, 1.0, 1.0, 1.0, 1.0, 1.0, 1.0, 1.0, 1.0, 1.0, 1.0, 1.0, 1.0, 1.0, 1.0, 1.0, 1.0, 1.0, 1.0, 1.0, 1.0, 1.0, 1.0, 1.0, 1.0, 1.0, 1.0, 1.0, 1.0, 1.0, 1.0, 1.0, 1.0, 1.0, 1.0, 1.0, 1.0, 1.0, 1.0, 1.0, 1.0, 1.0, 1.0, 1.0, 1.0, 1.0, 1.0, 1.0, 1.0, 1.0, 1.0, 1.0, 1.0, 1.0, 1.0, 1.0, 1.0, 1.0, 1.0, 1.0, 1.0, 1.0, 1.0, 1.0, 1.0, 1.0, 1.0, 1.0, 1.0, 1.0, 1.0, 1.0, 1.0, 1.0, 1.0, 1.0, 1.0, 1.0, 1.0, 1.0, 1.0, 1.0, 1.0, 1.0, 1.0, 1.0, 1.0, 1.0, 1.0, 1.0, 1.0, 1.0, 1.0, 1.0, 1.0, 1.0, 1.0, 1.0, 1.0, 1.0, 1.0, 1.0, 1.0, 1.0, 1.0, 1.0, 1.0, 1.0, 1.0, 1.0, 1.0, 1.0, 1.0, 1.0, 1.0, 1.0, 1.0, 1.0, 1.0, 1.0, 1.0, 1.0, 1.0, 1.0, 1.0, 1.0, 1.0, 1.0, 1.0, 1.0, 1.0, 1.0, 1.0, 1.0, 1.0, 1.0, 1.0, 1.0, 1.0, 1.0, 1.0, 1.0, 1.0, 1.0, 1.0, 1.0, 1.0, 1.0, 1.0, 1.0, 1.0, 1.0, 1.0, 1.0, 1.0, 1.0, 1.0, 1.0, 1.0, 1.0, 1.0, 1.0, 1.0, 1.0, 1.0, 1.0, 1.0, 1.0, 1.0, 1.0, 1.0, 1.0, 1.0, 1.0, 1.0, 1.0, 1.0, 1.0, 1.0, 1.0, 1.0, 1.0, 1.0, 1.0, 1.0, 1.0, 1.0, 1.0, 1.0, 1.0, 1.0, 1.0, 1.0, 1.0, 1.0, 1.0, 1.0, 1.0, 1.0, 1.0, 1.0, 1.0, 1.0, 1.0, 1.0, 1.0, 1.0, 1.0, 1.0, 1.0, 1.0, 1.0, 1.0, 1.0, 1.0, 1.0, 1.0, 1.0, 1.0, 1.0, 1.0, 1.0, 1.0, 1.0, 1.0, 1.0, 1.0, 1.0, 1.0, 1.0, 1.0, 1.0, 1.0, 1.0, 1.0, 1.0, 1.0, 1.0, 1.0, 1.0, 1.0, 1.0, 1.0, 1.0, 1.0, 1.0, 1.0, 1.0, 1.0, 1.0, 1.0, 1.0, 1.0, 1.0, 1.0, 1.0, 1.0, 1.0, 1.0, 1.0, 1.0, 1.0, 1.0, 1.0, 1.0, 1.0, 1.0, 1.0, 1.0, 1.0, 1.0, 1.0, 1.0, 1.0, 1.0, 1.0, 1.0, 1.0, 1.0, 1.0, 1.0, 1.0, 1.0, 1.0, 1.0, 1.0, 1.0, 1.0, 1.0, 1.0, 1.0, 1.0, 1.0, 1.0, 1.0, 1.0, 1.0, 1.0, 1.0, 1.0, 1.0, 1.0, 1.0, 1.0, 1.0, 1.0, 1.0, 1.0, 1.0, 1.0, 1.0, 1.0, 1.0, 1.0, 1.0, 1.0, 1.0, 1.0, 1.0, 1.0, 1.0, 1.0, 1.0, 1.0, 1.0, 1.0, 1.0, 1.0, 1.0, 1.0, 1.0, 1.0, 1.0, 1.0, 1.0, 1.0, 1.0, 1.0, 1.0, 1.0, 1.0, 1.0, 1.0, 1.0, 1.0, 1.0, 1.0, 1.0, 1.0, 1.0, 1.0, 1.0, 1.0, 1.0, 1.0, 1.0, 1.0, 1.0, 1.0, 1.0, 1.0, 1.0, 1.0, 1.0, 1.0, 1.0, 1.0, 1.0, 1.0, 1.0, 1.0, 1.0, 1.0, 1.0, 1.0, 1.0, 1.0, 1.0, 1.0, 1.0, 1.0, 1.0, 1.0, 1.0, 1.0, 1.0, 1.0, 1.0, 1.0, 1.0, 1.0, 1.0, 1.0, 1.0, 1.0, 1.0, 1.0, 1.0, 1.0, 1.0, 1.0, 1.0, 1.0, 1.0, 1.0, 1.0, 1.0, 1.0, 1.0, 1.0, 1.0, 1.0, 1.0, 1.0, 1.0, 1.0, 1.0, 1.0, 1.0, 1.0, 1.0, 1.0, 1.0, 1.0, 1.0, 1.0, 1.0, 1.0, 1.0, 1.0, 1.0, 1.0, 1.0, 1.0, 1.0, 1.0, 1.0, 1.0, 1.0, 1.0, 1.0, 1.0, 1.0, 1.0, 1.0, 1.0, 1.0, 1.0, 1.0, 1.0, 1.0, 1.0, 1.0, 1.0, 1.0, 1.0, 1.0, 1.0, 1.0, 1.0, 1.0, 1.0, 1.0, 1.0, 1.0, 1.0, 1.0, 1.0, 1.0, 1.0, 1.0, 1.0, 1.0, 1.0, 1.0, 1.0, 1.0, 1.0, 1.0, 1.0, 1.0, 1.0, 1.0, 1.0, 1.0, 1.0, 1.0, 1.0, 1.0, 1.0, 1.0, 1.0, 1.0, 1.0, 1.0, 1.0, 1.0, 1.0, 1.0, 1.0, 1.0, 1.0, 1.0, 1.0, 1.0, 1.0, 1.0, 1.0, 1.0, 1.0, 1.0, 1.0, 1.0, 1.0, 1.0, 1.0, 1.0, 1.0, 1.0, 1.0, 1.0, 1.0, 1.0, 1.0, 1.0, 1.0, 1.0, 1.0, 1.0, 1.0, 1.0, 1.0, 1.0, 1.0, 1.0, 1.0, 1.0, 1.0, 1.0, 1.0, 1.0, 1.0, 1.0, 1.0, 1.0, 1.0, 1.0, 1.0, 1.0, 1.0, 1.0, 1.0, 1.0, 1.0, 1.0, 1.0, 1.0, 1.0, 1.0, 1.0, 1.0, 1.0, 1.0, 1.0, 1.0, 1.0, 1.0, 1.0, 1.0, 1.0, 1.0, 1.0, 1.0, 1.0, 1.0, 1.0, 1.0, 1.0, 1.0, 1.0, 1.0, 1.0, 1.0, 1.0, 1.0, 1.0, 1.0, 1.0, 1.0, 1.0, 1.0, 1.0, 1.0, 1.0, 1.0, 1.0, 1.0, 1.0, 1.0, 1.0, 1.0, 1.0, 1.0, 1.0, 1.0, 1.0, 1.0, 1.0, 1.0, 1.0, 1.0, 1.0, 1.0, 1.0, 1.0, 1.0, 1.0, 1.0, 1.0, 1.0, 1.0, 1.0, 1.0, 1.0, 1.0, 1.0, 1.0, 1.0, 1.0, 1.0, 1.0, 1.0, 1.0, 1.0, 1.0, 1.0, 1.0, 1.0, 1.0, 1.0, 1.0, 1.0, 1.0, 1.0, 1.0, 1.0, 1.0, 1.0, 1.0, 1.0, 1.0, 1.0, 1.0, 1.0, 1.0, 1.0, 1.0, 1.0, 1.0, 1.0, 1.0, 1.0, 1.0, 1.0, 1.0, 1.0, 1.0, 1.0, 1.0, 1.0, 1.0, 1.0, 1.0, 1.0, 1.0, 1.0, 1.0, 1.0, 1.0, 1.0, 1.0, 1.0, 1.0, 1.0, 1.0, 1.0, 1.0, 1.0, 1.0, 1.0, 1.0, 1.0, 1.0, 1.0, 1.0, 1.0, 1.0, 1.0, 1.0, 1.0, 1.0, 1.0, 1.0, 1.0, 1.0, 1.0, 1.0, 1.0, 1.0, 1.0, 1.0, 1.0, 1.0, 1.0, 1.0, 1.0, 1.0, 1.0, 1.0, 1.0, 1.0, 1.0, 1.0, 1.0, 1.0, 1.0, 1.0, 1.0, 1.0, 1.0, 1.0, 1.0, 1.0, 1.0, 1.0, 1.0, 1.0, 1.0, 1.0, 1.0, 1.0, 1.0, 1.0, 1.0, 1.0, 1.0, 1.0, 1.0, 1.0, 1.0, 1.0, 1.0, 1.0, 1.0, 1.0, 1.0, 1.0, 1.0, 1.0, 1.0, 1.0, 1.0, 1.0, 1.0, 1.0, 1.0, 1.0, 1.0, 1.0, 1.0, 1.0, 1.0, 1.0, 1.0, 1.0, 1.0, 1.0, 1.0, 1.0, 1.0, 1.0, 1.0, 1.0, 1.0, 1.0, 1.0, 1.0, 1.0, 1.0, 1.0, 1.0, 1.0, 1.0, 1.0, 1.0, 1.0, 1.0, 1.0, 1.0, 1.0, 1.0, 1.0, 1.0, 1.0, 1.0, 1.0, 1.0, 1.0, 1.0, 1.0, 1.0, 1.0, 1.0, 1.0, 1.0, 1.0, 1.0, 1.0, 1.0, 1.0, 1.0, 1.0, 1.0, 1.0, 1.0, 1.0, 1.0, 1.0, 1.0, 1.0, 1.0, 1.0, 1.0, 1.0, 1.0, 1.0, 1.0, 1.0, 1.0, 1.0, 1.0, 1.0, 1.0, 1.0, 1.0, 1.0, 1.0, 1.0, 1.0, 1.0, 1.0, 1.0, 1.0, 1.0, 1.0, 1.0, 1.0, 1.0, 1.0, 1.0, 1.0, 1.0, 1.0, 1.0, 1.0, 1.0, 1.0, 1.0, 1.0, 1.0, 1.0, 1.0, 1.0, 1.0, 1.0, 1.0, 1.0, 1.0, 1.0, 1.0, 1.0, 1.0, 1.0, 1.0, 1.0, 1.0, 1.0, 1.0, 1.0, 1.0, 1.0, 1.0, 1.0, 1.0, 1.0, 1.0, 1.0, 1.0, 1.0, 1.0, 1.0, 1.0, 1.0, 1.0, 1.0, 1.0, 1.0, 1.0, 1.0, 1.0, 1.0, 1.0, 1.0, 1.0, 1.0, 1.0, 1.0, 1.0, 1.0, 1.0, 1.0, 1.0, 1.0, 1.0, 1.0, 1.0, 1.0, 1.0, 1.0, 1.0, 1.0, 1.0, 1.0, 1.0, 1.0, 1.0, 1.0, 1.0, 1.0, 1.0, 1.0, 1.0, 1.0, 1.0, 1.0, 1.0, 1.0, 1.0, 1.0, 1.0, 1.0, 1.0, 1.0, 1.0, 1.0, 1.0, 1.0, 1.0, 1.0, 1.0, 1.0, 1.0, 1.0, 1.0, 1.0, 1.0, 1.0, 1.0, 1.0, 1.0, 1.0, 1.0, 1.0, 1.0, 1.0, 1.0, 1.0, 1.0, 1.0, 1.0, 1.0, 1.0, 1.0, 1.0, 1.0, 1.0, 1.0, 1.0, 1.0, 1.0, 1.0, 1.0, 1.0, 1.0, 1.0, 1.0, 1.0, 1.0, 1.0, 1.0, 1.0, 1.0, 1.0, 1.0, 1.0, 1.0, 1.0, 1.0, 1.0, 1.0, 1.0, 1.0, 1.0, 1.0, 1.0, 1.0, 1.0, 1.0, 1.0, 1.0, 1.0, 1.0, 1.0, 1.0, 1.0, 1.0, 1.0, 1.0, 1.0, 1.0, 1.0, 1.0, 1.0, 1.0, 1.0, 1.0, 1.0, 1.0, 1.0, 1.0, 1.0, 1.0, 1.0, 1.0, 1.0, 1.0, 1.0, 1.0, 1.0, 1.0, 1.0, 1.0, 1.0, 1.0, 1.0, 1.0, 1.0, 1.0, 1.0, 1.0, 1.0, 1.0, 1.0, 1.0, 1.0, 1.0, 1.0, 1.0, 1.0, 1.0, 1.0, 1.0, 1.0, 1.0, 1.0, 1.0, 1.0, 1.0, 1.0, 1.0, 1.0, 1.0, 1.0, 1.0, 1.0, 1.0, 1.0, 1.0, 1.0, 1.0, 1.0, 1.0, 1.0, 1.0, 1.0, 1.0, 1.0, 1.0, 1.0, 1.0, 1.0, 1.0, 1.0, 1.0, 1.0, 1.0, 1.0, 1.0, 1.0, 1.0, 1.0, 1.0, 1.0, 1.0, 1.0, 1.0, 1.0, 1.0, 1.0, 1.0, 1.0, 1.0, 1.0, 1.0, 1.0, 1.0, 1.0, 1.0, 1.0, 1.0, 1.0, 1.0, 1.0, 1.0, 1.0, 1.0, 1.0, 1.0, 1.0, 1.0, 1.0, 1.0, 1.0, 1.0, 1.0, 1.0, 1.0, 1.0, 1.0, 1.0, 1.0, 1.0, 1.0, 1.0, 1.0, 1.0, 1.0, 1.0, 1.0, 1.0, 1.0, 1.0, 1.0, 1.0, 1.0, 1.0, 1.0, 1.0, 1.0, 1.0, 1.0, 1.0, 1.0, 1.0, 1.0, 1.0, 1.0, 1.0, 1.0, 1.0, 1.0, 1.0, 1.0, 1.0, 1.0, 1.0, 1.0, 1.0, 1.0, 1.0, 1.0, 1.0, 1.0, 1.0, 1.0, 1.0, 1.0, 1.0, 1.0, 1.0, 1.0, 1.0, 1.0, 1.0, 1.0, 1.0, 1.0, 1.0, 1.0, 1.0, 1.0, 1.0, 1.0, 1.0, 1.0, 1.0, 1.0, 1.0, 1.0, 1.0, 1.0, 1.0, 1.0, 1.0, 1.0, 1.0, 1.0, 1.0, 1.0, 1.0, 1.0, 1.0, 1.0, 1.0, 1.0, 1.0, 1.0, 1.0, 1.0, 1.0, 1.0, 1.0, 1.0, 1.0, 1.0, 1.0, 1.0, 1.0, 1.0, 1.0, 1.0, 1.0, 1.0, 1.0, 1.0, 1.0, 1.0, 1.0, 1.0, 1.0, 1.0, 1.0, 1.0, 1.0, 1.0, 1.0, 1.0, 1.0, 1.0, 1.0, 1.0, 1.0, 1.0, 1.0, 1.0, 1.0, 1.0, 1.0, 1.0, 1.0, 1.0, 1.0, 1.0, 1.0, 1.0, 1.0, 1.0, 1.0, 1.0, 1.0, 1.0, 1.0, 1.0, 1.0, 1.0, 1.0, 1.0, 1.0, 1.0, 1.0, 1.0, 1.0, 1.0, 1.0, 1.0, 1.0, 1.0, 1.0, 1.0, 1.0, 1.0, 1.0, 1.0, 1.0, 1.0, 1.0, 1.0, 1.0, 1.0, 1.0, 1.0, 1.0, 1.0, 1.0, 1.0, 1.0, 1.0, 1.0, 1.0, 1.0, 1.0, 1.0, 1.0, 1.0, 1.0, 1.0, 1.0, 1.0, 1.0, 1.0, 1.0, 1.0, 1.0, 1.0, 1.0, 1.0, 1.0, 1.0, 1.0, 1.0, 1.0, 1.0, 1.0, 1.0, 1.0, 1.0, 1.0, 1.0, 1.0, 1.0, 1.0, 1.0, 1.0, 1.0, 1.0, 1.0, 1.0, 1.0, 1.0, 1.0, 1.0, 1.0, 1.0, 1.0, 1.0, 1.0, 1.0, 1.0, 1.0, 1.0, 1.0, 1.0, 1.0, 1.0, 1.0, 1.0, 1.0, 1.0, 1.0, 1.0, 1.0, 1.0, 1.0, 1.0, 1.0, 1.0, 1.0, 1.0, 1.0, 1.0, 1.0, 1.0, 1.0, 1.0, 1.0, 1.0, 1.0, 1.0, 1.0, 1.0, 1.0, 1.0, 1.0, 1.0, 1.0, 1.0, 1.0, 1.0, 1.0, 1.0, 1.0, 1.0, 1.0, 1.0, 1.0, 1.0, 1.0, 1.0, 1.0, 1.0, 1.0, 1.0, 1.0, 1.0, 1.0, 1.0, 1.0, 1.0, 1.0, 1.0, 1.0, 1.0, 1.0, 1.0, 1.0, 1.0, 1.0, 1.0, 1.0, 1.0, 1.0, 1.0, 1.0, 1.0, 1.0, 1.0, 1.0, 1.0, 1.0, 1.0, 1.0, 1.0, 1.0, 1.0, 1.0, 1.0, 1.0, 1.0, 1.0, 1.0, 1.0, 1.0, 1.0, 1.0, 1.0, 1.0, 1.0, 1.0, 1.0, 1.0, 1.0, 1.0, 1.0, 1.0, 1.0, 1.0, 1.0, 1.0, 1.0, 1.0, 1.0, 1.0, 1.0, 1.0, 1.0, 1.0, 1.0, 1.0, 1.0, 1.0, 1.0, 1.0, 1.0, 1.0, 1.0, 1.0, 1.0, 1.0, 1.0, 1.0, 1.0, 1.0, 1.0, 1.0, 1.0, 1.0, 1.0, 1.0, 1.0, 1.0, 1.0, 1.0, 1.0, 1.0, 1.0, 1.0, 1.0, 1.0, 1.0, 1.0, 1.0, 1.0, 1.0, 1.0, 1.0, 1.0, 1.0, 1.0, 1.0, 1.0, 1.0, 1.0, 1.0, 1.0, 1.0, 1.0, 1.0, 1.0, 1.0, 1.0, 1.0, 1.0, 1.0, 1.0, 1.0, 1.0, 1.0, 1.0, 1.0, 1.0, 1.0, 1.0, 1.0, 1.0, 1.0, 1.0, 1.0, 1.0, 1.0, 1.0, 1.0, 1.0, 1.0, 1.0, 1.0, 1.0, 1.0, 1.0, 1.0, 1.0, 1.0, 1.0, 1.0, 1.0, 1.0, 1.0, 1.0, 1.0, 1.0, 1.0, 1.0, 1.0, 1.0, 1.0, 1.0, 1.0, 1.0, 1.0, 1.0, 1.0, 1.0, 1.0, 1.0, 1.0, 1.0, 1.0, 1.0, 1.0, 1.0, 1.0, 1.0, 1.0, 1.0, 1.0, 1.0, 1.0, 1.0, 1.0, 1.0, 1.0, 1.0, 1.0, 1.0, 1.0, 1.0, 1.0, 1.0, 1.0, 1.0, 1.0, 1.0, 1.0, 1.0, 1.0, 1.0, 1.0, 1.0, 1.0, 1.0, 1.0, 1.0, 1.0, 1.0, 1.0, 1.0, 1.0, 1.0, 1.0, 1.0, 1.0, 1.0, 1.0, 1.0, 1.0, 1.0, 1.0, 1.0, 1.0, 1.0, 1.0, 1.0, 1.0, 1.0, 1.0, 1.0, 1.0, 1.0, 1.0, 1.0, 1.0, 1.0, 1.0, 1.0, 1.0, 1.0, 1.0, 1.0, 1.0, 1.0, 1.0, 1.0, 1.0, 1.0, 1.0, 1.0, 1.0, 1.0, 1.0, 1.0, 1.0, 1.0, 1.0, 1.0, 1.0, 1.0, 1.0, 1.0, 1.0, 1.0, 1.0, 1.0, 1.0, 1.0, 1.0, 1.0, 1.0, 1.0, 1.0, 1.0, 1.0, 1.0, 1.0, 1.0, 1.0, 1.0, 1.0, 1.0, 1.0, 1.0, 1.0, 1.0, 1.0, 1.0, 1.0, 1.0, 1.0, 1.0, 1.0, 1.0, 1.0, 1.0, 1.0, 1.0, 1.0, 1.0, 1.0, 1.0, 1.0, 1.0, 1.0, 1.0, 1.0, 1.0, 1.0, 1.0, 1.0, 1.0, 1.0, 1.0, 1.0, 1.0, 1.0, 1.0, 1.0, 1.0, 1.0, 1.0, 1.0, 1.0, 1.0, 1.0, 1.0, 1.0, 1.0, 1.0, 1.0, 1.0, 1.0, 1.0, 1.0, 1.0, 1.0, 1.0, 1.0, 1.0, 1.0, 1.0, 1.0, 1.0, 1.0, 1.0, 1.0, 1.0, 1.0, 1.0, 1.0, 1.0, 1.0, 1.0, 1.0, 1.0, 1.0, 1.0, 1.0, 1.0, 1.0, 1.0, 1.0, 1.0, 1.0, 1.0, 1.0, 1.0, 1.0, 1.0, 1.0, 1.0, 1.0, 1.0, 1.0, 1.0, 1.0, 1.0, 1.0, 1.0, 1.0, 1.0, 1.0, 1.0, 1.0, 1.0, 1.0, 1.0, 1.0, 1.0, 1.0, 1.0, 1.0, 1.0, 1.0, 1.0, 1.0, 1.0, 1.0, 1.0, 1.0, 1.0, 1.0, 1.0, 1.0, 1.0, 1.0, 1.0, 1.0, 1.0, 1.0, 1.0, 1.0, 1.0, 1.0, 1.0, 1.0, 1.0, 1.0, 1.0, 1.0, 1.0, 1.0, 1.0, 1.0, 1.0, 1.0, 1.0, 1.0, 1.0, 1.0, 1.0, 1.0, 1.0, 1.0, 1.0, 1.0, 1.0, 1.0, 1.0, 1.0, 1.0, 1.0, 1.0, 1.0, 1.0, 1.0, 1.0, 1.0, 1.0, 1.0, 1.0, 1.0, 1.0, 1.0, 1.0, 1.0, 1.0, 1.0, 1.0, 1.0, 1.0, 1.0, 1.0, 1.0, 1.0, 1.0, 1.0, 1.0, 1.0, 1.0, 1.0, 1.0, 1.0, 1.0, 1.0, 1.0, 1.0, 1.0, 1.0, 1.0, 1.0, 1.0, 1.0, 1.0, 1.0, 1.0, 1.0, 1.0, 1.0, 1.0, 1.0, 1.0, 1.0, 1.0, 1.0, 1.0, 1.0, 1.0, 1.0, 1.0, 1.0, 1.0, 1.0, 1.0, 1.0, 1.0, 1.0, 1.0, 1.0, 1.0, 1.0, 1.0, 1.0, 1.0, 1.0, 1.0, 1.0, 1.0, 1.0, 1.0, 1.0, 1.0, 1.0, 1.0, 1.0, 1.0, 1.0, 1.0, 1.0, 1.0, 1.0, 1.0, 1.0, 1.0, 1.0, 1.0, 1.0, 1.0, 1.0, 1.0, 1.0, 1.0, 1.0, 1.0, 1.0, 1.0, 1.0, 1.0, 1.0, 1.0, 1.0, 1.0, 1.0, 1.0, 1.0, 1.0, 1.0, 1.0, 1.0, 1.0, 1.0, 1.0, 1.0, 1.0, 1.0, 1.0, 1.0, 1.0, 1.0, 1.0, 1.0, 1.0, 1.0, 1.0, 1.0, 1.0, 1.0, 1.0, 1.0, 1.0, 1.0, 1.0, 1.0, 1.0, 1.0, 1.0, 1.0, 1.0, 1.0, 1.0, 1.0, 1.0, 1.0, 1.0, 1.0, 1.0, 1.0, 1.0, 1.0, 1.0, 1.0, 1.0, 1.0, 1.0, 1.0, 1.0, 1.0, 1.0, 1.0, 1.0, 1.0, 1.0, 1.0, 1.0, 1.0, 1.0, 1.0, 1.0, 1.0, 1.0, 1.0, 1.0, 1.0, 1.0, 1.0, 1.0, 1.0, 1.0, 1.0, 1.0, 1.0, 1.0, 1.0, 1.0, 1.0, 1.0, 1.0, 1.0, 1.0, 1.0, 1.0, 1.0, 1.0, 1.0, 1.0, 1.0, 1.0, 1.0, 1.0, 1.0, 1.0, 1.0, 1.0, 1.0, 1.0, 1.0, 1.0, 1.0, 1.0, 1.0, 1.0, 1.0, 1.0, 1.0, 1.0, 1.0, 1.0, 1.0, 1.0, 1.0, 1.0, 1.0, 1.0, 1.0, 1.0, 1.0, 1.0, 1.0, 1.0, 1.0, 1.0, 1.0, 1.0, 1.0, 1.0, 1.0, 1.0, 1.0, 1.0, 1.0, 1.0, 1.0, 1.0, 1.0, 1.0, 1.0, 1.0, 1.0, 1.0, 1.0, 1.0, 1.0, 1.0, 1.0, 1.0, 1.0, 1.0, 1.0, 1.0, 1.0, 1.0, 1.0, 1.0, 1.0, 1.0, 1.0, 1.0, 1.0, 1.0, 1.0, 1.0, 1.0, 1.0, 1.0, 1.0, 1.0, 1.0, 1.0, 1.0, 1.0, 1.0, 1.0, 1.0, 1.0, 1.0, 1.0, 1.0, 1.0, 1.0, 1.0, 1.0, 1.0, 1.0, 1.0, 1.0, 1.0, 1.0, 1.0, 1.0, 1.0, 1.0, 1.0, 1.0, 1.0, 1.0, 1.0, 1.0, 1.0, 1.0, 1.0, 1.0, 1.0, 1.0, 1.0, 1.0, 1.0, 1.0, 1.0, 1.0, 1.0, 1.0, 1.0, 1.0, 1.0, 1.0, 1.0, 1.0, 1.0, 1.0, 1.0, 1.0, 1.0, 1.0, 1.0, 1.0, 1.0, 1.0, 1.0, 1.0, 1.0, 1.0, 1.0, 1.0, 1.0, 1.0, 1.0, 1.0, 1.0, 1.0, 1.0, 1.0, 1.0, 1.0, 1.0, 1.0, 1.0, 1.0, 1.0, 1.0, 1.0, 1.0, 1.0, 1.0, 1.0, 1.0, 1.0, 1.0, 1.0, 1.0, 1.0, 1.0, 1.0, 1.0, 1.0, 1.0, 1.0, 1.0, 1.0, 1.0, 1.0, 1.0, 1.0, 1.0, 1.0, 1.0, 1.0, 1.0, 1.0, 1.0, 1.0, 1.0, 1.0, 1.0, 1.0, 1.0, 1.0, 1.0, 1.0, 1.0, 1.0, 1.0, 1.0, 1.0, 1.0, 1.0, 1.0, 1.0, 1.0, 1.0, 1.0, 1.0, 1.0, 1.0, 1.0, 1.0, 1.0, 1.0, 1.0, 1.0, 1.0, 1.0, 1.0, 1.0, 1.0, 1.0, 1.0, 1.0, 1.0, 1.0, 1.0, 1.0, 1.0, 1.0, 1.0, 1.0, 1.0, 1.0, 1.0, 1.0, 1.0, 1.0, 1.0, 1.0, 1.0, 1.0, 1.0, 1.0, 1.0, 1.0, 1.0, 1.0, 1.0, 1.0, 1.0, 1.0, 1.0, 1.0, 1.0, 1.0, 1.0, 1.0, 1.0, 1.0, 1.0, 1.0, 1.0, 1.0, 1.0, 1.0, 1.0, 1.0, 1.0, 1.0, 1.0, 1.0, 1.0, 1.0, 1.0, 1.0, 1.0, 1.0, 1.0, 1.0, 1.0, 1.0, 1.0, 1.0, 1.0, 1.0, 1.0, 1.0, 1.0, 1.0, 1.0, 1.0, 1.0, 1.0, 1.0, 1.0, 1.0, 1.0, 1.0, 1.0, 1.0, 1.0, 1.0, 1.0, 1.0, 1.0, 1.0, 1.0, 1.0, 1.0, 1.0, 1.0, 1.0, 1.0, 1.0, 1.0, 1.0, 1.0, 1.0, 1.0, 1.0, 1.0, 1.0, 1.0, 1.0, 1.0, 1.0, 1.0, 1.0, 1.0, 1.0, 1.0, 1.0, 1.0, 1.0, 1.0, 1.0, 1.0, 1.0, 1.0, 1.0, 1.0, 1.0, 1.0, 1.0, 1.0, 1.0, 1.0, 1.0, 1.0, 1.0, 1.0, 1.0, 1.0, 1.0, 1.0, 1.0, 1.0, 1.0, 1.0, 1.0, 1.0, 1.0, 1.0, 1.0, 1.0, 1.0, 1.0, 1.0, 1.0, 1.0, 1.0, 1.0, 1.0, 1.0, 1.0, 1.0, 1.0, 1.0, 1.0, 1.0, 1.0, 1.0, 1.0, 1.0, 1.0, 1.0, 1.0, 1.0, 1.0, 1.0, 1.0, 1.0, 1.0, 1.0, 1.0, 1.0, 1.0, 1.0, 1.0, 1.0, 1.0, 1.0, 1.0, 1.0, 1.0, 1.0, 1.0, 1.0, 1.0, 1.0, 1.0, 1.0, 1.0, 1.0, 1.0, 1.0, 1.0, 1.0, 1.0, 1.0, 1.0, 1.0, 1.0, 1.0, 1.0, 1.0, 1.0, 1.0, 1.0, 1.0, 1.0, 1.0, 1.0, 1.0, 1.0, 1.0, 1.0, 1.0, 1.0, 1.0, 1.0, 1.0, 1.0, 1.0, 1.0, 1.0, 1.0, 1.0, 1.0, 1.0, 1.0, 1.0, 1.0, 1.0, 1.0, 1.0, 1.0, 1.0, 1.0, 1.0, 1.0, 1.0, 1.0, 1.0, 1.0, 1.0, 1.0, 1.0, 1.0, 1.0, 1.0, 1.0, 1.0, 1.0, 1.0, 1.0, 1.0, 1.0, 1.0, 1.0, 1.0, 1.0, 1.0, 1.0, 1.0, 1.0, 1.0, 1.0, 1.0, 1.0, 1.0, 1.0, 1.0, 1.0, 1.0, 1.0, 1.0, 1.0, 1.0, 1.0, 1.0, 1.0, 1.0, 1.0, 1.0, 1.0, 1.0, 1.0, 1.0, 1.0, 1.0, 1.0, 1.0, 1.0, 1.0, 1.0, 1.0, 1.0, 1.0, 1.0, 1.0, 1.0, 1.0, 1.0, 1.0, 1.0, 1.0, 1.0, 1.0, 1.0, 1.0, 1.0, 1.0, 1.0, 1.0, 1.0, 1.0, 1.0, 1.0, 1.0, 1.0, 1.0, 1.0, 1.0, 1.0, 1.0, 1.0, 1.0, 1.0, 1.0, 1.0, 1.0, 1.0, 1.0, 1.0, 1.0, 1.0, 1.0, 1.0, 1.0, 1.0, 1.0, 1.0, 1.0, 1.0, 1.0, 1.0, 1.0, 1.0, 1.0, 1.0, 1.0, 1.0, 1.0, 1.0, 1.0, 1.0, 1.0, 1.0, 1.0, 1.0, 1.0, 1.0, 1.0, 1.0, 1.0, 1.0, 1.0, 1.0, 1.0, 1.0, 1.0, 1.0, 1.0, 1.0, 1.0, 1.0, 1.0, 1.0, 1.0, 1.0, 1.0, 1.0, 1.0, 1.0, 1.0, 1.0, 1.0, 1.0, 1.0, 1.0, 1.0, 1.0, 1.0, 1.0, 1.0, 1.0, 1.0, 1.0, 1.0, 1.0, 1.0, 1.0, 1.0, 1.0, 1.0, 1.0, 1.0, 1.0, 1.0, 1.0, 1.0, 1.0, 1.0, 1.0, 1.0, 1.0, 1.0, 1.0, 1.0, 1.0, 1.0, 1.0, 1.0, 1.0, 1.0, 1.0, 1.0, 1.0, 1.0, 1.0, 1.0, 1.0, 1.0, 1.0, 1.0, 1.0, 1.0, 1.0, 1.0, 1.0, 1.0, 1.0, 1.0, 1.0, 1.0, 1.0, 1.0, 1.0, 1.0, 1.0, 1.0, 1.0, 1.0, 1.0, 1.0, 1.0, 1.0, 1.0, 1.0, 1.0, 1.0, 1.0, 1.0, 1.0, 1.0, 1.0, 1.0, 1.0, 1.0, 1.0, 1.0, 1.0, 1.0, 1.0, 1.0, 1.0, 1.0, 1.0, 1.0, 1.0, 1.0, 1.0, 1.0, 1.0, 1.0, 1.0, 1.0, 1.0, 1.0, 1.0, 1.0, 1.0, 1.0, 1.0, 1.0, 1.0, 1.0, 1.0, 1.0, 1.0, 1.0, 1.0, 1.0, 1.0, 1.0, 1.0, 1.0, 1.0, 1.0, 1.0, 1.0, 1.0, 1.0, 1.0, 1.0, 1.0, 1.0, 1.0, 1.0, 1.0, 1.0, 1.0, 1.0, 1.0, 1.0, 1.0, 1.0, 1.0, 1.0, 1.0, 1.0, 1.0, 1.0, 1.0, 1.0, 1.0, 1.0, 1.0, 1.0, 1.0, 1.0, 1.0, 1.0, 1.0, 1.0, 1.0, 1.0, 1.0, 1.0, 1.0, 1.0, 1.0, 1.0, 1.0, 1.0, 1.0, 1.0, 1.0, 1.0, 1.0, 1.0, 1.0, 1.0, 1.0, 1.0, 1.0, 1.0, 1.0, 1.0, 1.0, 1.0, 1.0, 1.0, 1.0, 1.0, 1.0, 1.0, 1.0, 1.0, 1.0, 1.0, 1.0, 1.0, 1.0, 1.0, 1.0, 1.0, 1.0, 1.0, 1.0, 1.0, 1.0, 1.0, 1.0, 1.0, 1.0, 1.0, 1.0, 1.0, 1.0, 1.0, 1.0, 1.0, 1.0, 1.0, 1.0, 1.0, 1.0, 1.0, 1.0, 1.0, 1.0, 1.0, 1.0, 1.0, 1.0, 1.0, 1.0, 1.0, 1.0, 1.0, 1.0, 1.0, 1.0, 1.0, 1.0, 1.0, 1.0, 1.0, 1.0, 1.0, 1.0, 1.0, 1.0, 1.0, 1.0, 1.0, 1.0, 1.0, 1.0, 1.0, 1.0, 1.0, 1.0, 1.0, 1.0, 1.0, 1.0, 1.0, 1.0, 1.0, 1.0, 1.0, 1.0, 1.0, 1.0, 1.0, 1.0, 1.0, 1.0, 1.0, 1.0, 1.0, 1.0, 1.0, 1.0, 1.0, 1.0, 1.0, 1.0, 1.0, 1.0, 1.0, 1.0, 1.0, 1.0, 1.0, 1.0, 1.0, 1.0, 1.0, 1.0, 1.0, 1.0, 1.0, 1.0, 1.0, 1.0, 1.0, 1.0, 1.0, 1.0, 1.0, 1.0, 1.0, 1.0, 1.0, 1.0, 1.0, 1.0, 1.0, 1.0, 1.0, 1.0, 1.0, 1.0, 1.0, 1.0, 1.0, 1.0, 1.0, 1.0, 1.0, 1.0, 1.0, 1.0, 1.0, 1.0, 1.0, 1.0, 1.0, 1.0, 1.0, 1.0, 1.0, 1.0, 1.0, 1.0, 1.0, 1.0, 1.0, 1.0, 1.0, 1.0, 1.0, 1.0, 1.0, 1.0, 1.0, 1.0, 1.0, 1.0, 1.0, 1.0, 1.0, 1.0, 1.0, 1.0, 1.0, 1.0, 1.0, 1.0, 1.0, 1.0, 1.0, 1.0, 1.0, 1.0, 1.0, 1.0, 1.0, 1.0, 1.0, 1.0, 1.0, 1.0, 1.0, 1.0, 1.0, 1.0, 1.0, 1.0, 1.0, 1.0, 1.0, 1.0, 1.0, 1.0, 1.0, 1.0, 1.0, 1.0, 1.0, 1.0, 1.0, 1.0, 1.0, 1.0, 1.0, 1.0, 1.0, 1.0, 1.0, 1.0, 1.0, 1.0, 1.0, 1.0, 1.0, 1.0, 1.0, 1.0, 1.0, 1.0, 1.0, 1.0, 1.0, 1.0, 1.0, 1.0, 1.0, 1.0, 1.0, 1.0, 1.0, 1.0, 1.0, 1.0, 1.0, 1.0, 1.0, 1.0, 1.0, 1.0, 1.0, 1.0, 1.0, 1.0, 1.0, 1.0, 1.0, 1.0, 1.0, 1.0, 1.0, 1.0, 1.0, 1.0, 1.0, 1.0, 1.0, 1.0, 1.0, 1.0, 1.0, 1.0, 1.0, 1.0, 1.0, 1.0, 1.0, 1.0, 1.0, 1.0, 1.0, 1.0, 1.0, 1.0, 1.0, 1.0, 1.0, 1.0, 1.0, 1.0, 1.0, 1.0, 1.0, 1.0, 1.0, 1.0, 1.0, 1.0, 1.0, 1.0, 1.0, 1.0, 1.0, 1.0, 1.0, 1.0, 1.0, 1.0, 1.0, 1.0, 1.0, 1.0, 1.0, 1.0, 1.0, 1.0, 1.0, 1.0, 1.0, 1.0, 1.0, 1.0, 1.0, 1.0, 1.0, 1.0, 1.0, 1.0, 1.0, 1.0, 1.0, 1.0, 1.0, 1.0, 1.0, 1.0, 1.0, 1.0, 1.0, 1.0, 1.0, 1.0, 1.0, 1.0, 1.0, 1.0, 1.0, 1.0, 1.0, 1.0, 1.0, 1.0, 1.0, 1.0, 1.0, 1.0, 1.0, 1.0, 1.0, 1.0, 1.0, 1.0, 1.0, 1.0, 1.0, 1.0, 1.0, 1.0, 1.0, 1.0, 1.0, 1.0, 1.0, 1.0, 1.0, 1.0, 1.0, 1.0, 1.0, 1.0, 1.0, 1.0, 1.0, 1.0, 1.0, 1.0, 1.0, 1.0, 1.0, 1.0, 1.0, 1.0, 1.0, 1.0, 1.0, 1.0, 1.0, 1.0, 1.0, 1.0, 1.0, 1.0, 1.0, 1.0, 1.0, 1.0, 1.0, 1.0, 1.0, 1.0, 1.0, 1.0, 1.0, 1.0, 1.0, 1.0, 1.0, 1.0, 1.0, 1.0, 1.0, 1.0, 1.0, 1.0, 1.0, 1.0, 1.0, 1.0, 1.0, 1.0, 1.0, 1.0, 1.0, 1.0, 1.0, 1.0, 1.0, 1.0, 1.0, 1.0, 1.0, 1.0, 1.0, 1.0, 1.0, 1.0, 1.0, 1.0, 1.0, 1.0, 1.0, 1.0, 1.0, 1.0, 1.0, 1.0, 1.0, 1.0, 1.0, 1.0, 1.0, 1.0, 1.0, 1.0, 1.0, 1.0, 1.0, 1.0, 1.0, 1.0, 1.0, 1.0, 1.0, 1.0, 1.0, 1.0, 1.0, 1.0, 1.0, 1.0, 1.0, 1.0, 1.0, 1.0, 1.0, 1.0, 1.0, 1.0, 1.0, 1.0, 1.0, 1.0, 1.0, 1.0, 1.0, 1.0, 1.0, 1.0, 1.0, 1.0, 1.0, 1.0, 1.0, 1.0, 1.0, 1.0, 1.0, 1.0, 1.0, 1.0, 1.0, 1.0, 1.0, 1.0, 1.0, 1.0, 1.0, 1.0, 1.0, 1.0, 1.0, 1.0, 1.0, 1.0, 1.0, 1.0, 1.0, 1.0, 1.0, 1.0, 1.0, 1.0, 1.0, 1.0, 1.0, 1.0, 1.0, 1.0, 1.0])
me_cylinder.use_remesh_preserve_volume = False
me_cylinder.use_remesh_preserve_attributes = False
me_cylinder.use_mirror_vertex_groups = False
me_cylinder.update()
arm_armature_001 = bpy.data.armatures.new('Armature.001')  # bones are not reproduced

# ---- objects
ob_playership = bpy.data.objects.new('PlayerShip', me_cylinder)
ob_armature = bpy.data.objects.new('Armature', arm_armature_001)

# ---- transforms, parenting, visibility, modifiers, constraints
ob_playership.parent = ob_armature
ob_playership.matrix_parent_inverse = Matrix(((1.0, 0.0, 0.0, -1.325e-17), (0.0, 1.0, 0.0, -0.7103), (0.0, 0.0, 1.0, -0.05969), (0.0, 0.0, 0.0, 1.0)))
ob_playership.location = (0.0, 0.0, 0.0)
ob_playership.lineart.crease_threshold = 0.0
_vg = ob_playership.vertex_groups.new(name='Bone')
_vg.add([1, 3, 5, 7, 9, 11, 152, 154, 156, 158, 160, 162, 302, 303, 304, 305, 306, 307, 308, 309, 310, 311, 312, 313, 314, 315, 316, 317, 318, 319, 320, 321, 322, 323, 324, 325, 326, 327, 328, 329, 330, 331, 332, 333, 334, 335, 336, 337, 338, 339, 340, 341, 342, 343, 344, 345, 346, 347, 348, 349, 350, 351, 352, 353, 354, 355, 356, 357, 358, 359, 360, 361, 362, 363, 364, 365, 366, 367, 368, 369, 370, 371, 372, 373, 374, 375, 376, 377, 378, 379, 380, 381, 382, 383, 384, 385, 386, 387, 388, 389, 390, 391, 392, 393, 394, 395, 396, 397, 398, 399, 400, 401, 402, 403, 404, 405, 406, 407, 408, 409, 410, 411, 412, 413, 414, 415], 1.0, 'REPLACE')
_vg = ob_playership.vertex_groups.new(name='hand1.L')
_vg.add([12, 13, 14, 15, 16, 17, 18, 19, 20, 21, 22, 23, 36, 37, 38, 39, 40, 41], 1.0, 'REPLACE')
_vg = ob_playership.vertex_groups.new(name='hand2.L')
_vg.add([0, 2, 4, 6, 8, 10, 24, 25, 26, 27, 28, 29, 30, 31, 32, 33, 34, 35], 1.0, 'REPLACE')
_vg = ob_playership.vertex_groups.new(name='tail.L')
_vg.add([250, 251, 252, 253, 254, 255, 256, 257, 258, 259, 260, 261, 262, 263, 264, 265, 266, 267, 268, 269, 270, 271, 272, 273, 274, 275, 276, 277, 278, 279, 280, 281, 282, 283, 284, 285, 286, 287, 288, 289], 1.0, 'REPLACE')
_vg = ob_playership.vertex_groups.new(name='hand1.R')
_vg.add([163, 164, 165, 166, 167, 168, 169, 170, 171, 172, 173, 174, 187, 188, 189, 190, 191, 192], 1.0, 'REPLACE')
_vg = ob_playership.vertex_groups.new(name='hand2.R')
_vg.add([151, 153, 155, 157, 159, 161, 175, 176, 177, 178, 179, 180, 181, 182, 183, 184, 185, 186], 1.0, 'REPLACE')
_vg = ob_playership.vertex_groups.new(name='tail.R')
_vg.add([111, 112, 113, 114, 115, 116, 117, 118, 119, 120, 121, 122, 123, 124, 125, 126, 127, 128, 129, 130, 131, 132, 133, 134, 135, 136, 137, 138, 139, 140, 141, 142, 143, 144, 145, 146, 147, 148, 149, 150], 1.0, 'REPLACE')
_vg = ob_playership.vertex_groups.new(name='hand3.L')
_vg.add([42, 43, 44, 45, 46, 47, 48, 49, 50, 51, 52, 53, 54, 55, 56, 57, 58, 59, 60, 61, 62, 63, 64, 65, 66, 67, 68, 69, 70, 71, 72, 73, 74, 75, 76, 77, 78, 79, 80, 81, 82, 83, 84, 85, 86, 87, 88, 89, 90, 91, 92, 93, 94, 95, 96, 97, 98], 1.0, 'REPLACE')
_vg = ob_playership.vertex_groups.new(name='wing.L')
_vg.add([290, 291, 292, 293, 294, 295, 296, 297, 298, 299, 300, 301], 1.0, 'REPLACE')
_vg = ob_playership.vertex_groups.new(name='hand3.R')
_vg.add([193, 194, 195, 196, 197, 198, 199, 200, 201, 202, 203, 204, 205, 206, 207, 208, 209, 210, 211, 212, 213, 214, 215, 216, 217, 218, 219, 220, 221, 222, 223, 224, 225, 226, 227, 228, 229, 230, 231, 232, 233, 234, 235, 236, 237, 238, 239, 240, 241, 242, 243, 244, 245, 246, 247, 248, 249], 1.0, 'REPLACE')
_vg = ob_playership.vertex_groups.new(name='wing.R')
_vg.add([99, 100, 101, 102, 103, 104, 105, 106, 107, 108, 109, 110], 1.0, 'REPLACE')
_m = ob_playership.modifiers.new('Armature', 'ARMATURE')
_m = ob_playership.modifiers.new('Armature.001', 'ARMATURE')
_m.object = ob_armature
ob_armature.location = (1.325e-17, 0.7103, 0.05969)
ob_armature.show_in_front = True
ob_armature.lineart.crease_threshold = 0.0

# ---- collection membership
col_collection_1.objects.link(ob_playership)
col_collection_3.objects.link(ob_armature)

# ---- scene / render settings (as saved in the file)
scene.frame_start = 0; scene.frame_end = 120; scene.frame_set(0)
scene.render.engine = 'BLENDER_EEVEE_NEXT'
scene.render.resolution_percentage = 50
scene.render.fps = 60
scene.render.dither_intensity = 0.0
scene.cycles.use_denoising = False
scene.cycles.samples = 128
scene.cycles.sampling_pattern = 'TABULATED_SOBOL'
scene.cycles.use_adaptive_sampling = False
scene.cycles.use_light_tree = False
scene.cycles.blur_glossy = 0.0
scene.cycles.sample_clamp_indirect = 0.0
scene.view_settings.view_transform = 'Standard'
bpy.context.view_layer.update()

# ---- added for rendering (the .blend has no active camera and no usable light): camera, sun
cam_auto = bpy.data.cameras.new('AutoCamera')
cam_auto.lens = 50.0
cam_auto.sensor_width = 36.0
cam_auto.clip_end = 1000.0
ob_auto_camera = bpy.data.objects.new('AutoCamera', cam_auto)
scene.collection.objects.link(ob_auto_camera)
ob_auto_camera.location = (9.44055, -11.2953, 6.85305)
ob_auto_camera.rotation_euler = (1.09748, -7.21219e-08, 0.694738)
scene.camera = ob_auto_camera
light_auto_sun = bpy.data.lights.new('AutoSun', 'SUN')
light_auto_sun.energy = 3.0
light_auto_sun.angle = 0.0523599
ob_auto_sun = bpy.data.objects.new('AutoSun', light_auto_sun)
scene.collection.objects.link(ob_auto_sun)
ob_auto_sun.rotation_euler = (0.872665, 0.174533, 0.523599)
bpy.context.view_layer.update()
